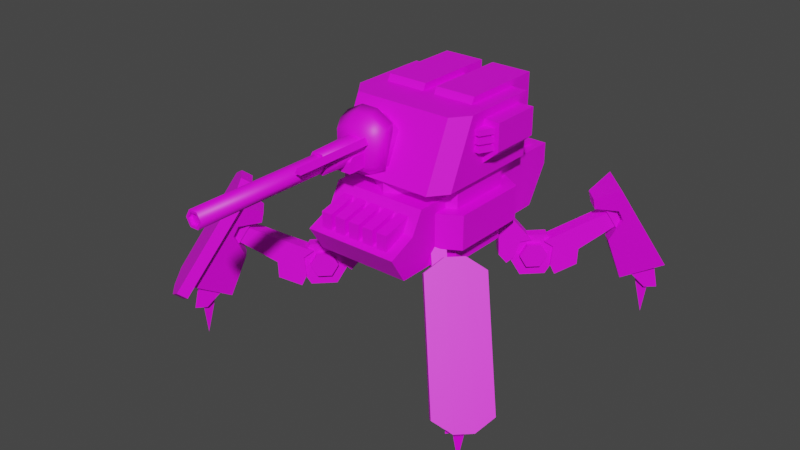 # Source: adv_crawler_sniper.blend  (saved by Blender 2.80.75; exported with 4.5.12 LTS)
import bpy
from mathutils import Matrix  # noqa: F401  (used for matrix-valued properties, if any)

bpy.ops.wm.read_factory_settings(use_empty=True)
scene = bpy.context.scene
scene.name = 'Scene'

# ---- collections
col_collection = bpy.data.collections.new('Collection'); scene.collection.children.link(col_collection)

# ---- images (referenced by path relative to the original .blend; pixels are not part of the script)
import os
ASSET_DIR = os.environ.get("B2B_ASSET_DIR", "")  # directory of the original .blend (textures are referenced by path, not embedded)
HERE = os.path.dirname(os.path.abspath(__file__))  # packed textures are extracted next to this script under _unpacked/

def load_image(name, relpath, width, height, colorspace="sRGB"):
    """Load a texture the original file referenced (path relative to the .blend, or extracted next to this script)."""
    p = next((c for c in (os.path.join(HERE, relpath), os.path.join(ASSET_DIR, relpath)) if relpath and os.path.exists(c)), "")
    if p:
        img = bpy.data.images.load(p, check_existing=True)
        img.name = name
    else:  # same state as the original file: an image datablock whose file is absent (Cycles renders it pink)
        img = bpy.data.images.new(name, width, height)
        img.source = "FILE"
        img.filepath = "//" + (relpath or name)
    img.colorspace_settings.name = colorspace
    return img
img_adv_crawler_sniper_template_png = load_image('adv_crawler_sniper_template.png', 'adv_crawler_sniper_template.png', 1024, 1024, 'sRGB')

# ---- materials (node trees are filled in below, after node groups)
mat_material = bpy.data.materials.new('Material')
mat_material.use_transparent_shadow = False

# ---- material node trees
mat_material.use_nodes = True; mat_material.node_tree.nodes.clear()
_N = mat_material.node_tree.nodes; _L = mat_material.node_tree.links
n0 = _N.new('ShaderNodeOutputMaterial'); n0.name = 'Material Output'; n0.location = (300, 300)
n1 = _N.new('ShaderNodeBsdfPrincipled'); n1.name = 'Principled BSDF'; n1.location = (10, 300)
n1.distribution = 'GGX'
n1.subsurface_method = 'BURLEY'
n1.inputs[3].default_value = 1.45
n1.inputs[27].default_value = (0.0, 0.0, 0.0, 1.0)
n1.inputs[28].default_value = 1.0
n2 = _N.new('ShaderNodeTexImage'); n2.name = 'Image Texture'; n2.location = (-280, 220)
n2.image = img_adv_crawler_sniper_template_png
n3 = _N.new('ShaderNodeTexImage'); n3.name = 'Image Texture.001'; n3.location = (-280, 280)
n3.image = img_adv_crawler_sniper_template_png
_L.new(n1.outputs[0], n0.inputs[0])
_L.new(n3.outputs[0], n1.inputs[0])
n0.is_active_output = True

# ---- world
world_world = bpy.data.worlds.new('World'); scene.world = world_world
world_world.use_nodes = True; world_world.node_tree.nodes.clear()
_N = world_world.node_tree.nodes; _L = world_world.node_tree.links
n0 = _N.new('ShaderNodeOutputWorld'); n0.name = 'World Output'; n0.location = (300, 300)
n1 = _N.new('ShaderNodeBackground'); n1.name = 'Background'; n1.location = (10, 300)
n1.inputs[0].default_value = (0.05088, 0.05088, 0.05088, 1.0)
_L.new(n1.outputs[0], n0.inputs[0])
n0.is_active_output = True
world_world.color = (0.05088, 0.05088, 0.05088)
world_world.use_sun_shadow = False
world_world.sun_shadow_jitter_overblur = 0.0

# ---- meshes
me_plane_011 = bpy.data.meshes.new('Plane.011')
me_plane_011.from_pydata([(11.05, -9.149, 3.022), (8.833, -6.934, 8.168), (7.316, -6.446, 7.304), (8.539, -8.342, 1.595), (7.989, -7.44, 4.371), (8.854, -7.454, 5.99), (8.646, -7.205, 6.65), (7.334, -6.619, 6.602), (9.149, -11.05, 3.022), (6.934, -8.833, 8.168), (6.446, -7.316, 7.304), (8.342, -8.539, 1.595), (7.44, -7.989, 4.371), (7.454, -8.854, 5.99), (7.205, -8.646, 6.65), (6.619, -7.334, 6.602), (6.405, -8.675, 8.525), (9.06, -11.33, 2.355), (6.827, -9.097, 8.888), (9.482, -11.75, 2.719), (8.675, -6.404, 8.525), (11.33, -9.06, 2.355), (9.097, -6.827, 8.888), (11.75, -9.482, 2.719), (6.872, -7.645, 6.953), (7.796, -8.569, 4.806), (7.424, -8.198, 7.429), (8.348, -9.122, 5.281), (7.645, -6.872, 6.953), (8.569, -7.796, 4.806), (8.198, -7.424, 7.429), (9.122, -8.348, 5.281), (8.569, -8.965, 2.979), (9.172, -10.24, 3.232), (9.447, -10.52, 1.193), (8.714, -9.111, 1.9), (9.134, -9.856, 1.062), (8.965, -8.569, 2.979), (10.24, -9.172, 3.232), (10.52, -9.447, 1.193), (9.111, -8.714, 1.9), (9.856, -9.134, 1.062), (9.087, -9.087, 1.923), (9.562, -9.562, -0.9782), (10.06, -9.349, 1.949), (9.349, -10.06, 1.949), (8.068, -7.312, 9.52), (7.312, -8.068, 9.52), (10.51, -11.27, 2.087), (11.27, -10.51, 2.087), (6.889, -7.646, 9.157), (7.646, -6.889, 9.157), (10.85, -10.09, 1.724), (10.09, -10.85, 1.724), (5.37, -5.803, 3.594), (4.822, -5.255, 2.252), (3.726, -4.16, 2.252), (3.179, -3.612, 3.594), (3.726, -4.16, 4.936), (4.822, -5.255, 4.936), (4.604, -5.508, 3.651), (4.309, -5.213, 2.928), (3.718, -4.622, 2.928), (3.423, -4.327, 3.651), (3.718, -4.622, 4.375), (4.309, -5.213, 4.375), (5.803, -5.37, 3.594), (5.255, -4.822, 2.252), (4.16, -3.726, 2.252), (3.612, -3.179, 3.594), (4.16, -3.726, 4.936), (5.255, -4.822, 4.936), (5.508, -4.604, 3.651), (5.213, -4.309, 2.928), (4.622, -3.718, 2.928), (4.327, -3.423, 3.651), (4.622, -3.718, 4.375), (5.213, -4.309, 4.375), (4.984, -5.642, 4.147), (6.067, -6.725, 2.888), (7.911, -8.568, 5.666), (5.115, -5.773, 2.26), (6.091, -6.749, 3.913), (4.906, -5.564, 2.892), (5.642, -4.984, 4.147), (6.725, -6.067, 2.888), (8.568, -7.911, 5.666), (5.773, -5.115, 2.26), (6.749, -6.091, 3.913), (5.564, -4.906, 2.892), (3.563, -4.193, 4.552), (3.005, -3.635, 3.166), (1.875, -2.505, 6.602), (2.659, -3.289, 3.749), (2.62, -3.25, 5.019), (3.295, -3.925, 3.51), (4.193, -3.563, 4.552), (3.635, -3.005, 3.166), (2.505, -1.875, 6.602), (3.289, -2.659, 3.749), (3.25, -2.62, 5.019), (3.925, -3.295, 3.51), (4.582, -5.24, 4.544), (4.046, -4.676, 4.672), (3.128, -2.498, 7.281), (2.498, -3.128, 7.281), (8.278, -7.62, 6.548), (7.62, -8.278, 6.548), (5.24, -4.582, 4.544), (4.676, -4.046, 4.672), (9.149, 11.05, 3.022), (6.934, 8.833, 8.168), (6.446, 7.316, 7.304), (8.342, 8.539, 1.595), (7.44, 7.989, 4.371), (7.454, 8.854, 5.99), (7.205, 8.646, 6.65), (6.619, 7.334, 6.602), (11.05, 9.149, 3.022), (8.833, 6.934, 8.168), (7.316, 6.446, 7.304), (8.539, 8.342, 1.595), (7.989, 7.44, 4.371), (8.854, 7.454, 5.99), (8.646, 7.205, 6.65), (7.334, 6.619, 6.602), (7.645, 6.872, 6.953), (8.569, 7.796, 4.806), (8.198, 7.424, 7.429), (9.122, 8.348, 5.281), (6.872, 7.645, 6.953), (7.796, 8.569, 4.806), (7.424, 8.198, 7.429), (8.348, 9.122, 5.281), (8.965, 8.569, 2.979), (10.24, 9.172, 3.232), (10.52, 9.447, 1.193), (9.111, 8.714, 1.9), (9.856, 9.134, 1.062), (8.569, 8.965, 2.979), (9.172, 10.24, 3.232), (9.447, 10.52, 1.193), (8.714, 9.111, 1.9), (9.134, 9.856, 1.062), (9.087, 9.087, 1.923), (9.562, 9.562, -0.9782), (9.349, 10.06, 1.949), (10.06, 9.349, 1.949), (5.803, 5.37, 3.594), (5.255, 4.822, 2.252), (4.16, 3.726, 2.252), (3.612, 3.179, 3.594), (4.16, 3.726, 4.936), (5.255, 4.822, 4.936), (5.508, 4.604, 3.651), (5.213, 4.309, 2.928), (4.622, 3.718, 2.928), (4.327, 3.423, 3.651), (4.622, 3.718, 4.375), (5.213, 4.309, 4.375), (5.37, 5.803, 3.594), (4.822, 5.255, 2.252), (3.726, 4.16, 2.252), (3.179, 3.612, 3.594), (3.726, 4.16, 4.936), (4.822, 5.255, 4.936), (4.604, 5.508, 3.651), (4.309, 5.213, 2.928), (3.718, 4.622, 2.928), (3.423, 4.327, 3.651), (3.718, 4.622, 4.375), (4.309, 5.213, 4.375), (5.642, 4.984, 4.147), (6.725, 6.067, 2.888), (8.568, 7.911, 5.666), (5.773, 5.115, 2.26), (6.749, 6.091, 3.913), (5.564, 4.906, 2.892), (4.984, 5.642, 4.147), (6.067, 6.725, 2.888), (7.911, 8.568, 5.666), (5.115, 5.773, 2.26), (6.091, 6.749, 3.913), (4.906, 5.564, 2.892), (4.193, 3.563, 4.552), (3.635, 3.005, 3.166), (2.505, 1.875, 6.602), (3.289, 2.659, 3.749), (3.25, 2.62, 5.019), (3.925, 3.295, 3.51), (3.563, 4.193, 4.552), (3.005, 3.635, 3.166), (1.875, 2.505, 6.602), (2.659, 3.289, 3.749), (2.62, 3.25, 5.019), (3.295, 3.925, 3.51), (5.24, 4.582, 4.544), (4.676, 4.046, 4.672), (2.498, 3.128, 7.281), (3.128, 2.498, 7.281), (7.62, 8.278, 6.548), (8.278, 7.62, 6.548), (4.582, 5.24, 4.544), (4.046, 4.676, 4.672), (-11.05, -9.149, 3.022), (-8.833, -6.934, 8.168), (-7.316, -6.446, 7.304), (-8.539, -8.342, 1.595), (-7.989, -7.44, 4.371), (-8.854, -7.454, 5.99), (-8.646, -7.205, 6.65), (-7.334, -6.619, 6.602), (-9.149, -11.05, 3.022), (-6.934, -8.833, 8.168), (-6.446, -7.316, 7.304), (-8.342, -8.539, 1.595), (-7.44, -7.989, 4.371), (-7.454, -8.854, 5.99), (-7.205, -8.646, 6.65), (-6.619, -7.334, 6.602), (-6.405, -8.675, 8.525), (-9.06, -11.33, 2.355), (-6.827, -9.097, 8.888), (-9.482, -11.75, 2.719), (-8.675, -6.404, 8.525), (-11.33, -9.06, 2.355), (-9.097, -6.827, 8.888), (-11.75, -9.482, 2.719), (-6.872, -7.645, 6.953), (-7.796, -8.569, 4.806), (-7.424, -8.198, 7.429), (-8.348, -9.122, 5.281), (-7.645, -6.872, 6.953), (-8.569, -7.796, 4.806), (-8.198, -7.424, 7.429), (-9.122, -8.348, 5.281), (-8.569, -8.965, 2.979), (-9.172, -10.24, 3.232), (-9.447, -10.52, 1.193), (-8.714, -9.111, 1.9), (-9.134, -9.856, 1.062), (-8.965, -8.569, 2.979), (-10.24, -9.172, 3.232), (-10.52, -9.447, 1.193), (-9.111, -8.714, 1.9), (-9.856, -9.134, 1.062), (-9.087, -9.087, 1.923), (-9.562, -9.562, -0.9782), (-10.06, -9.349, 1.949), (-9.349, -10.06, 1.949), (-8.068, -7.312, 9.52), (-7.312, -8.068, 9.52), (-10.51, -11.27, 2.087), (-11.27, -10.51, 2.087), (-6.889, -7.646, 9.157), (-7.646, -6.889, 9.157), (-10.85, -10.09, 1.724), (-10.09, -10.85, 1.724), (-5.37, -5.803, 3.594), (-4.822, -5.255, 2.252), (-3.726, -4.16, 2.252), (-3.179, -3.612, 3.594), (-3.726, -4.16, 4.936), (-4.822, -5.255, 4.936), (-4.604, -5.508, 3.651), (-4.309, -5.213, 2.928), (-3.718, -4.622, 2.928), (-3.423, -4.327, 3.651), (-3.718, -4.622, 4.375), (-4.309, -5.213, 4.375), (-5.803, -5.37, 3.594), (-5.255, -4.822, 2.252), (-4.16, -3.726, 2.252), (-3.612, -3.179, 3.594), (-4.16, -3.726, 4.936), (-5.255, -4.822, 4.936), (-5.508, -4.604, 3.651), (-5.213, -4.309, 2.928), (-4.622, -3.718, 2.928), (-4.327, -3.423, 3.651), (-4.622, -3.718, 4.375), (-5.213, -4.309, 4.375), (-4.984, -5.642, 4.147), (-6.067, -6.725, 2.888), (-7.911, -8.568, 5.666), (-5.115, -5.773, 2.26), (-6.091, -6.749, 3.913), (-4.906, -5.564, 2.892), (-5.642, -4.984, 4.147), (-6.725, -6.067, 2.888), (-8.568, -7.911, 5.666), (-5.773, -5.115, 2.26), (-6.749, -6.091, 3.913), (-5.564, -4.906, 2.892), (-3.563, -4.193, 4.552), (-3.005, -3.635, 3.166), (-1.875, -2.505, 6.602), (-2.659, -3.289, 3.749), (-2.62, -3.25, 5.019), (-3.295, -3.925, 3.51), (-4.193, -3.563, 4.552), (-3.635, -3.005, 3.166), (-2.505, -1.875, 6.602), (-3.289, -2.659, 3.749), (-3.25, -2.62, 5.019), (-3.925, -3.295, 3.51), (-4.582, -5.24, 4.544), (-4.046, -4.676, 4.672), (-3.128, -2.498, 7.281), (-2.498, -3.128, 7.281), (-8.278, -7.62, 6.548), (-7.62, -8.278, 6.548), (-5.24, -4.582, 4.544), (-4.676, -4.046, 4.672), (-9.149, 11.05, 3.022), (-6.934, 8.833, 8.168), (-6.446, 7.316, 7.304), (-8.342, 8.539, 1.595), (-7.44, 7.989, 4.371), (-7.454, 8.854, 5.99), (-7.205, 8.646, 6.65), (-6.619, 7.334, 6.602), (-11.05, 9.149, 3.022), (-8.833, 6.934, 8.168), (-7.316, 6.446, 7.304), (-8.539, 8.342, 1.595), (-7.989, 7.44, 4.371), (-8.854, 7.454, 5.99), (-8.646, 7.205, 6.65), (-7.334, 6.619, 6.602), (-7.645, 6.872, 6.953), (-8.569, 7.796, 4.806), (-8.198, 7.424, 7.429), (-9.122, 8.348, 5.281), (-6.872, 7.645, 6.953), (-7.796, 8.569, 4.806), (-7.424, 8.198, 7.429), (-8.348, 9.122, 5.281), (-8.965, 8.569, 2.979), (-10.24, 9.172, 3.232), (-10.52, 9.447, 1.193), (-9.111, 8.714, 1.9), (-9.856, 9.134, 1.062), (-8.569, 8.965, 2.979), (-9.172, 10.24, 3.232), (-9.447, 10.52, 1.193), (-8.714, 9.111, 1.9), (-9.134, 9.856, 1.062), (-9.087, 9.087, 1.923), (-9.562, 9.562, -0.9782), (-9.349, 10.06, 1.949), (-10.06, 9.349, 1.949), (-5.803, 5.37, 3.594), (-5.255, 4.822, 2.252), (-4.16, 3.726, 2.252), (-3.612, 3.179, 3.594), (-4.16, 3.726, 4.936), (-5.255, 4.822, 4.936), (-5.508, 4.604, 3.651), (-5.213, 4.309, 2.928), (-4.622, 3.718, 2.928), (-4.327, 3.423, 3.651), (-4.622, 3.718, 4.375), (-5.213, 4.309, 4.375), (-5.37, 5.803, 3.594), (-4.822, 5.255, 2.252), (-3.726, 4.16, 2.252), (-3.179, 3.612, 3.594), (-3.726, 4.16, 4.936), (-4.822, 5.255, 4.936), (-4.604, 5.508, 3.651), (-4.309, 5.213, 2.928), (-3.718, 4.622, 2.928), (-3.423, 4.327, 3.651), (-3.718, 4.622, 4.375), (-4.309, 5.213, 4.375), (-5.642, 4.984, 4.147), (-6.725, 6.067, 2.888), (-8.568, 7.911, 5.666), (-5.773, 5.115, 2.26), (-6.749, 6.091, 3.913), (-5.564, 4.906, 2.892), (-4.984, 5.642, 4.147), (-6.067, 6.725, 2.888), (-7.911, 8.568, 5.666), (-5.115, 5.773, 2.26), (-6.091, 6.749, 3.913), (-4.906, 5.564, 2.892), (-4.193, 3.563, 4.552), (-3.635, 3.005, 3.166), (-2.505, 1.875, 6.602), (-3.289, 2.659, 3.749), (-3.25, 2.62, 5.019), (-3.925, 3.295, 3.51), (-3.563, 4.193, 4.552), (-3.005, 3.635, 3.166), (-1.875, 2.505, 6.602), (-2.659, 3.289, 3.749), (-2.62, 3.25, 5.019), (-3.295, 3.925, 3.51), (-5.24, 4.582, 4.544), (-4.676, 4.046, 4.672), (-2.498, 3.128, 7.281), (-3.128, 2.498, 7.281), (-7.62, 8.278, 6.548), (-8.278, 7.62, 6.548), (-4.582, 5.24, 4.544), (-4.046, 4.676, 4.672), (-0.1087, -5.065, 11.24), (0.3018, -4.331, 13.18), (0.3018, -4.331, 10.92), (-0.5663, -6.015, 11.97), (-1.719, -16.28, 12.05), (-0.5663, -4.566, 11.97), (-0.5663, -4.566, 11.06), (-0.5663, -6.251, 11.74), (-0.5663, -6.251, 11.06), (-2.552, -5.065, 12.86), (-2.552, -5.065, 11.24), (-2.963, -4.331, 10.92), (-2.094, -6.015, 11.97), (-1.525, -16.28, 12.39), (-2.094, -4.566, 11.97), (-2.094, -4.566, 11.06), (-2.094, -6.251, 11.74), (-2.094, -6.251, 11.06), (-1.874, -4.331, 13.78), (-0.7863, -4.331, 13.78), (-1.876, -7.587, 12.05), (-1.719, -16.48, 12.05), (-1.603, -7.587, 12.52), (-1.525, -16.48, 12.39), (-1.058, -7.587, 12.52), (-1.136, -16.48, 12.39), (-0.7851, -7.587, 12.05), (-0.942, -16.48, 12.05), (-1.058, -7.587, 11.58), (-1.136, -16.48, 11.71), (-1.603, -7.587, 11.58), (-1.525, -16.48, 11.71), (-0.7863, -4.331, 10.32), (-1.874, -4.331, 10.32), (-0.9231, -5.065, 10.8), (-1.738, -5.065, 10.8), (-0.9231, -5.065, 13.29), (-2.131, -4.661, 12.05), (-2.024, -7.924, 12.05), (-1.731, -4.661, 12.74), (-1.677, -7.924, 12.65), (-0.9298, -4.661, 12.74), (-0.9837, -7.924, 12.65), (-0.5293, -4.661, 12.05), (-0.637, -7.924, 12.05), (-0.9298, -4.661, 11.36), (-0.9837, -7.924, 11.45), (-1.731, -4.661, 11.36), (-1.677, -7.924, 11.45), (-0.473, -4.269, 12.86), (-0.473, -10.28, 12.86), (-0.2642, -4.269, 12.5), (-0.2642, -10.28, 12.5), (-0.6818, -4.269, 12.5), (-0.6818, -10.28, 12.5), (-0.1087, -5.065, 12.86), (-2.963, -4.331, 13.18), (-1.738, -5.065, 13.29), (-1.874, -3.702, 14.08), (-2.963, -3.702, 13.48), (-0.7863, -3.702, 14.08), (0.3018, -3.702, 13.48), (-0.7863, -3.702, 13.29), (-1.874, -3.702, 13.29), (0.3018, -3.702, 12.97), (-2.963, -3.702, 12.97), (-1.603, -16.48, 12.52), (-1.876, -16.48, 12.05), (-1.058, -16.48, 12.52), (-0.7851, -16.48, 12.05), (-1.058, -16.48, 11.58), (-1.603, -16.48, 11.58), (-1.136, -16.28, 12.39), (-0.942, -16.28, 12.05), (-1.136, -16.28, 11.71), (-1.525, -16.28, 11.71), (-4.018, -3.268, 10.17), (-4.018, -1.459, 14.16), (4.018, -3.268, 10.17), (4.018, -1.459, 14.16), (-4.018, 3.647, 14.16), (4.018, 3.647, 14.16), (4.018, 3.647, 10.17), (-3.178, -4.364, 10.17), (3.178, -4.364, 10.17), (3.178, -2.555, 14.16), (-3.178, -2.555, 14.16), (-4.018, 3.647, 10.17), (0.2562, -3.518, 13.09), (0.2562, -4.371, 11.2), (0.2562, -2.46, 12.61), (0.2562, -3.313, 10.73), (0.02456, -4.15, 12.97), (0.02456, -4.702, 11.76), (-2.917, -3.518, 13.09), (-2.917, -4.371, 11.2), (-2.917, -2.46, 12.61), (-2.917, -3.313, 10.73), (-2.685, -4.15, 12.97), (-2.685, -4.702, 11.76), (-0.8015, -3.562, 10.18), (-1.859, -3.562, 10.18), (-0.8015, -2.211, 13.15), (-1.859, -2.211, 13.15), (-0.8015, -4.62, 10.66), (-1.859, -4.62, 10.66), (-0.8787, -4.863, 11.4), (-1.782, -4.863, 11.4), (-0.8787, -3.989, 13.33), (-1.782, -3.989, 13.33), (-0.8015, -3.268, 13.63), (-1.859, -3.268, 13.63), (-0.3903, 0.001005, 14.57), (-3.008, 0.001005, 14.57), (-0.3903, 5.371, 14.57), (-3.008, 5.371, 14.57), (-0.3903, -0.7493, 13.06), (-3.008, -0.7493, 13.06), (-0.3903, 5.371, 11.88), (-3.008, 5.371, 11.88), (-0.3903, 0.654, 10.59), (-3.008, 0.654, 10.59), (-0.3903, 4.458, 10.59), (-3.008, 4.458, 10.59), (0.3903, 0.001005, 14.57), (3.008, 0.001005, 14.57), (0.3903, 5.371, 14.57), (3.008, 5.371, 14.57), (0.3903, -0.7493, 13.06), (3.008, -0.7493, 13.06), (0.3903, 5.371, 11.88), (3.008, 5.371, 11.88), (0.3903, 0.654, 10.59), (3.008, 0.654, 10.59), (0.3903, 4.458, 10.59), (3.008, 4.458, 10.59), (-0.3541, -6.674, 7.317), (-0.3541, -6.674, 8.446), (-0.3541, -4.517, 7.317), (-0.3541, -4.517, 8.994), (0.3541, -6.674, 7.317), (0.3541, -6.674, 8.446), (0.3541, -4.517, 7.317), (0.3541, -4.517, 8.994), (0.6459, -6.674, 7.317), (0.6459, -6.674, 8.446), (0.6459, -4.517, 7.317), (0.6459, -4.517, 8.994), (1.354, -6.674, 7.317), (1.354, -6.674, 8.446), (1.354, -4.517, 7.317), (1.354, -4.517, 8.994), (1.646, -6.674, 7.317), (1.646, -6.674, 8.446), (1.646, -4.517, 7.317), (1.646, -4.517, 8.994), (2.354, -6.674, 7.317), (2.354, -6.674, 8.446), (2.354, -4.517, 7.317), (2.354, -4.517, 8.994), (-2.354, -6.674, 7.317), (-2.354, -6.674, 8.446), (-2.354, -4.517, 7.317), (-2.354, -4.517, 8.994), (-1.646, -6.674, 7.317), (-1.646, -6.674, 8.446), (-1.646, -4.517, 7.317), (-1.646, -4.517, 8.994), (-1.354, -6.674, 7.317), (-1.354, -6.674, 8.446), (-1.354, -4.517, 7.317), (-1.354, -4.517, 8.994), (-0.6459, -6.674, 7.317), (-0.6459, -6.674, 8.446), (-0.6459, -4.517, 7.317), (-0.6459, -4.517, 8.994), (0.3238, 2.284, 9.682), (2.409, 2.284, 9.682), (0.3238, 6.801, 9.682), (2.409, 6.801, 9.682), (0.3238, 2.284, 9.228), (2.409, 2.284, 9.228), (0.3238, 6.801, 9.228), (2.409, 6.801, 9.228), (-0.3238, 2.284, 9.682), (-2.409, 2.284, 9.682), (-0.3238, 6.801, 9.682), (-2.409, 6.801, 9.682), (-0.3238, 2.284, 9.228), (-2.409, 2.284, 9.228), (-0.3238, 6.801, 9.228), (-2.409, 6.801, 9.228), (-4.253e-09, 4.153, 5.253), (-4.253e-09, 4.153, 10.04), (3.603, 2.073, 5.253), (3.603, 2.073, 10.04), (3.603, -2.087, 5.253), (3.603, -2.087, 10.04), (-3.68e-07, -4.168, 5.253), (-3.68e-07, -4.168, 10.04), (-3.603, -2.087, 5.253), (-3.603, -2.087, 10.04), (-3.603, 2.073, 5.253), (-3.603, 2.073, 10.04), (-3.026, -4.553, 9.416), (-3.026, 6.138, 5.712), (-3.026, 7.563, 9.416), (3.026, -4.553, 9.416), (3.026, 6.138, 5.712), (3.026, 7.563, 9.416), (-3.026, -5.288, 8.055), (-3.026, 7.563, 8.055), (3.026, 7.563, 8.055), (3.026, -5.288, 8.055), (3.026, -7.041, 7.294), (3.026, -6.022, 5.666), (-3.026, -6.022, 5.666), (-3.026, -7.041, 7.294), (-0.5558, 7.379, 7.962), (0.5558, 7.379, 7.962), (-0.5558, 7.379, 5.936), (0.5558, 7.379, 5.936), (-0.5558, 6.182, 7.962), (0.5558, 6.182, 7.962), (-0.5558, 6.182, 5.936), (0.5558, 6.182, 5.936), (0.9442, 7.379, 7.962), (2.056, 7.379, 7.962), (0.9442, 7.379, 5.936), (2.056, 7.379, 5.936), (0.9442, 6.182, 7.962), (2.056, 6.182, 7.962), (0.9442, 6.182, 5.936), (2.056, 6.182, 5.936), (-2.056, 7.379, 7.962), (-0.9442, 7.379, 7.962), (-2.056, 7.379, 5.936), (-0.9442, 7.379, 5.936), (-2.056, 6.182, 7.962), (-0.9442, 6.182, 7.962), (-2.056, 6.182, 5.936), (-0.9442, 6.182, 5.936), (-4.506e-09, 5.062, 6.566), (-4.506e-09, 5.062, 8.73), (4.39, 2.528, 6.566), (4.39, 2.528, 8.73), (4.39, -2.542, 6.566), (4.39, -2.542, 8.73), (-4.477e-07, -5.077, 6.566), (-4.477e-07, -5.077, 8.73), (-4.39, -2.542, 6.566), (-4.39, -2.542, 8.73), (-4.39, 2.528, 6.566), (-4.39, 2.528, 8.73), (3.74, -0.4069, 11.94), (3.74, 2.859, 11.94), (5.012, 2.859, 11.94), (5.012, -0.4069, 11.94), (5.012, 2.859, 13.66), (3.853, 2.859, 10.9), (5.012, -0.4069, 13.66), (3.853, -0.4069, 10.9), (3.74, 2.859, 13.66), (3.74, 2.859, 10.9), (3.74, -0.4069, 13.66), (3.74, -0.4069, 10.9), (3.926, -1.233, 12.96), (4.312, -1.233, 12.96), (4.312, -1.233, 13.3), (3.926, -1.233, 13.3), (4.777, -0.3114, 12.96), (3.926, -0.357, 12.96), (4.777, -0.3114, 13.3), (3.926, -0.357, 13.3), (3.926, -1.233, 12.46), (4.312, -1.233, 12.46), (4.312, -1.233, 12.8), (3.926, -1.233, 12.8), (4.777, -0.3114, 12.46), (3.926, -0.357, 12.46), (4.777, -0.3114, 12.8), (3.926, -0.357, 12.8), (3.926, -1.233, 11.97), (4.312, -1.233, 11.97), (4.312, -1.233, 12.31), (3.926, -1.233, 12.31), (4.777, -0.3114, 11.97), (3.926, -0.357, 11.97), (4.777, -0.3114, 12.31), (3.926, -0.357, 12.31)], [], [(5, 6, 1), (8, 9, 13), (1, 10, 9), (7, 10, 2), (7, 14, 15), (5, 14, 6), (5, 12, 13), (3, 12, 4), (0, 11, 3), (16, 19, 18), (46, 23, 22), (23, 20, 22), (53, 16, 50), (22, 51, 46), (19, 53, 48), (25, 26, 24), (31, 28, 30), (28, 25, 24), (35, 34, 33), (39, 41, 40), (33, 39, 38), (34, 41, 39), (36, 40, 41), (32, 40, 35), (43, 42, 44), (43, 44, 45), (43, 45, 42), (23, 52, 21), (48, 52, 49), (47, 16, 18), (46, 50, 47), (21, 51, 20), (52, 50, 51), (19, 47, 18), (47, 49, 46), (58, 59, 55), (62, 61, 65), (69, 68, 67), (76, 77, 73), (59, 70, 71), (59, 66, 54), (55, 66, 67), (55, 68, 56), (56, 69, 57), (57, 70, 58), (65, 76, 64), (60, 77, 65), (60, 73, 72), (61, 74, 73), (63, 74, 62), (63, 76, 75), (82, 86, 80), (79, 88, 82), (87, 79, 81), (83, 87, 81), (83, 84, 89), (78, 108, 84), (100, 92, 94), (99, 94, 93), (97, 93, 91), (101, 91, 95), (96, 95, 90), (89, 84, 88), (109, 90, 103), (82, 83, 79), (106, 102, 107), (115, 116, 111), (118, 119, 123), (111, 120, 119), (117, 120, 112), (116, 125, 117), (116, 123, 124), (115, 122, 123), (113, 122, 114), (110, 121, 113), (127, 128, 126), (133, 130, 132), (130, 127, 126), (137, 136, 135), (141, 143, 142), (135, 141, 140), (136, 143, 141), (138, 142, 143), (134, 142, 137), (145, 144, 146), (145, 146, 147), (145, 147, 144), (149, 151, 153), (156, 155, 159), (165, 163, 161), (169, 170, 171), (153, 164, 165), (153, 160, 148), (148, 161, 149), (149, 162, 150), (151, 162, 163), (151, 164, 152), (159, 170, 158), (154, 171, 159), (154, 167, 166), (156, 167, 155), (157, 168, 156), (157, 170, 169), (176, 180, 174), (173, 182, 176), (181, 173, 175), (177, 181, 175), (177, 178, 183), (172, 202, 178), (199, 203, 197), (194, 186, 188), (193, 188, 187), (191, 187, 185), (195, 185, 189), (190, 189, 184), (183, 178, 182), (188, 199, 184), (203, 184, 197), (176, 177, 173), (200, 196, 201), (198, 194, 190), (110, 119, 118), (96, 104, 100), (94, 105, 90), (105, 109, 103), (0, 3, 4), (0, 4, 5), (7, 2, 6), (2, 1, 6), (0, 5, 1), (12, 11, 8), (9, 10, 14), (10, 15, 14), (13, 12, 8), (9, 14, 13), (1, 2, 10), (7, 15, 10), (7, 6, 14), (5, 13, 14), (5, 4, 12), (3, 11, 12), (0, 8, 11), (16, 17, 19), (46, 49, 23), (23, 21, 20), (53, 17, 16), (22, 20, 51), (19, 17, 53), (25, 27, 26), (31, 29, 28), (28, 29, 25), (33, 32, 35), (35, 36, 34), (40, 37, 38), (38, 39, 40), (33, 34, 39), (34, 36, 41), (36, 35, 40), (32, 37, 40), (23, 49, 52), (48, 53, 52), (47, 50, 16), (46, 51, 50), (21, 52, 51), (52, 53, 50), (19, 48, 47), (47, 48, 49), (59, 54, 55), (55, 56, 57), (57, 58, 55), (61, 60, 65), (65, 64, 63), (63, 62, 65), (67, 66, 69), (66, 71, 69), (71, 70, 69), (77, 72, 73), (73, 74, 75), (75, 76, 73), (59, 58, 70), (59, 71, 66), (55, 54, 66), (55, 67, 68), (56, 68, 69), (57, 69, 70), (65, 77, 76), (60, 72, 77), (60, 61, 73), (61, 62, 74), (63, 75, 74), (63, 64, 76), (82, 88, 86), (79, 85, 88), (87, 85, 79), (83, 89, 87), (83, 78, 84), (78, 102, 108), (100, 98, 92), (99, 100, 94), (97, 99, 93), (101, 97, 91), (96, 101, 95), (84, 108, 88), (108, 106, 88), (106, 86, 88), (88, 85, 89), (85, 87, 89), (109, 96, 90), (80, 107, 82), (107, 102, 82), (82, 102, 78), (78, 83, 82), (83, 81, 79), (106, 108, 102), (110, 113, 114), (110, 114, 115), (117, 112, 116), (112, 111, 116), (110, 115, 111), (122, 121, 118), (119, 120, 124), (120, 125, 124), (123, 122, 118), (119, 124, 123), (111, 112, 120), (117, 125, 120), (116, 124, 125), (116, 115, 123), (115, 114, 122), (113, 121, 122), (110, 118, 121), (127, 129, 128), (133, 131, 130), (130, 131, 127), (135, 134, 137), (137, 138, 136), (142, 139, 140), (140, 141, 142), (135, 136, 141), (136, 138, 143), (138, 137, 142), (134, 139, 142), (153, 148, 149), (149, 150, 151), (151, 152, 153), (155, 154, 159), (159, 158, 157), (157, 156, 159), (161, 160, 165), (165, 164, 163), (163, 162, 161), (171, 166, 167), (167, 168, 171), (168, 169, 171), (153, 152, 164), (153, 165, 160), (148, 160, 161), (149, 161, 162), (151, 150, 162), (151, 163, 164), (159, 171, 170), (154, 166, 171), (154, 155, 167), (156, 168, 167), (157, 169, 168), (157, 158, 170), (176, 182, 180), (173, 179, 182), (181, 179, 173), (177, 183, 181), (177, 172, 178), (172, 196, 202), (199, 198, 203), (194, 192, 186), (193, 194, 188), (191, 193, 187), (195, 191, 185), (190, 195, 189), (178, 202, 182), (202, 200, 182), (200, 180, 182), (182, 179, 183), (179, 181, 183), (188, 186, 199), (199, 197, 184), (184, 189, 187), (189, 185, 187), (187, 188, 184), (203, 190, 184), (174, 201, 176), (201, 196, 176), (176, 196, 172), (172, 177, 176), (177, 175, 173), (200, 202, 196), (203, 198, 190), (198, 192, 194), (194, 193, 190), (193, 191, 195), (190, 193, 195), (110, 111, 119), (97, 101, 99), (101, 96, 99), (96, 109, 104), (104, 98, 100), (100, 99, 96), (94, 92, 105), (105, 103, 90), (90, 95, 93), (95, 91, 93), (93, 94, 90), (105, 104, 109), (209, 205, 210), (212, 217, 213), (205, 213, 214), (211, 206, 214), (211, 219, 218), (209, 210, 218), (209, 217, 216), (207, 208, 216), (204, 207, 215), (220, 222, 223), (250, 226, 227), (227, 226, 224), (257, 254, 220), (226, 250, 255), (223, 252, 257), (229, 228, 230), (235, 234, 232), (232, 228, 229), (239, 237, 238), (243, 244, 245), (237, 242, 243), (238, 243, 245), (240, 245, 244), (236, 239, 244), (247, 248, 246), (247, 249, 248), (247, 246, 249), (227, 225, 256), (252, 253, 256), (251, 222, 220), (250, 251, 254), (225, 224, 255), (256, 255, 254), (223, 222, 251), (251, 250, 253), (262, 259, 263), (266, 269, 265), (273, 271, 272), (280, 277, 281), (263, 275, 274), (263, 258, 270), (259, 271, 270), (259, 260, 272), (260, 261, 273), (261, 262, 274), (269, 268, 280), (264, 269, 281), (264, 276, 277), (265, 277, 278), (267, 266, 278), (267, 279, 280), (286, 284, 290), (283, 286, 292), (291, 285, 283), (287, 285, 291), (287, 293, 288), (282, 288, 312), (304, 298, 296), (303, 297, 298), (301, 295, 297), (305, 299, 295), (300, 294, 299), (293, 292, 288), (313, 307, 294), (286, 283, 287), (310, 311, 306), (319, 315, 320), (322, 327, 323), (315, 323, 324), (321, 316, 324), (320, 321, 329), (320, 328, 327), (319, 327, 326), (317, 318, 326), (314, 317, 325), (331, 330, 332), (337, 336, 334), (334, 330, 331), (341, 339, 340), (345, 346, 347), (339, 344, 345), (340, 345, 347), (342, 347, 346), (338, 341, 346), (349, 350, 348), (349, 351, 350), (349, 348, 351), (353, 357, 355), (360, 363, 359), (369, 365, 367), (373, 375, 374), (357, 369, 368), (357, 352, 364), (352, 353, 365), (353, 354, 366), (355, 367, 366), (355, 356, 368), (363, 362, 374), (358, 363, 375), (358, 370, 371), (360, 359, 371), (361, 360, 372), (361, 373, 374), (380, 378, 384), (377, 380, 386), (385, 379, 377), (381, 379, 385), (381, 387, 382), (376, 382, 406), (403, 401, 407), (398, 392, 390), (397, 391, 392), (395, 389, 391), (399, 393, 389), (394, 388, 393), (387, 386, 382), (392, 388, 403), (407, 401, 388), (380, 377, 381), (404, 405, 400), (402, 394, 398), (314, 322, 323), (300, 304, 308), (298, 294, 309), (309, 307, 313), (204, 208, 207), (204, 209, 208), (211, 210, 206), (206, 210, 205), (204, 205, 209), (216, 212, 215), (213, 218, 214), (214, 218, 219), (217, 212, 216), (213, 217, 218), (205, 214, 206), (211, 214, 219), (211, 218, 210), (209, 218, 217), (209, 216, 208), (207, 216, 215), (204, 215, 212), (220, 223, 221), (250, 227, 253), (227, 224, 225), (257, 220, 221), (226, 255, 224), (223, 257, 221), (229, 230, 231), (235, 232, 233), (232, 229, 233), (237, 239, 236), (239, 238, 240), (244, 242, 241), (242, 244, 243), (237, 243, 238), (238, 245, 240), (240, 244, 239), (236, 244, 241), (227, 256, 253), (252, 256, 257), (251, 220, 254), (250, 254, 255), (225, 255, 256), (256, 254, 257), (223, 251, 252), (251, 253, 252), (263, 259, 258), (259, 261, 260), (261, 259, 262), (265, 269, 264), (269, 267, 268), (267, 269, 266), (271, 273, 270), (270, 273, 275), (275, 273, 274), (281, 277, 276), (277, 279, 278), (279, 277, 280), (263, 274, 262), (263, 270, 275), (259, 270, 258), (259, 272, 271), (260, 273, 272), (261, 274, 273), (269, 280, 281), (264, 281, 276), (264, 277, 265), (265, 278, 266), (267, 278, 279), (267, 280, 268), (286, 290, 292), (283, 292, 289), (291, 283, 289), (287, 291, 293), (287, 288, 282), (282, 312, 306), (304, 296, 302), (303, 298, 304), (301, 297, 303), (305, 295, 301), (300, 299, 305), (288, 292, 312), (312, 292, 310), (310, 292, 290), (292, 293, 289), (289, 293, 291), (313, 294, 300), (284, 286, 311), (311, 286, 306), (286, 282, 306), (282, 286, 287), (287, 283, 285), (310, 306, 312), (314, 318, 317), (314, 319, 318), (321, 320, 316), (316, 320, 315), (314, 315, 319), (326, 322, 325), (323, 328, 324), (324, 328, 329), (327, 322, 326), (323, 327, 328), (315, 324, 316), (321, 324, 329), (320, 329, 328), (320, 327, 319), (319, 326, 318), (317, 326, 325), (314, 325, 322), (331, 332, 333), (337, 334, 335), (334, 331, 335), (339, 341, 338), (341, 340, 342), (346, 344, 343), (344, 346, 345), (339, 345, 340), (340, 347, 342), (342, 346, 341), (338, 346, 343), (357, 353, 352), (353, 355, 354), (355, 357, 356), (359, 363, 358), (363, 361, 362), (361, 363, 360), (365, 369, 364), (369, 367, 368), (367, 365, 366), (375, 371, 370), (371, 375, 372), (372, 375, 373), (357, 368, 356), (357, 364, 369), (352, 365, 364), (353, 366, 365), (355, 366, 354), (355, 368, 367), (363, 374, 375), (358, 375, 370), (358, 371, 359), (360, 371, 372), (361, 372, 373), (361, 374, 362), (380, 384, 386), (377, 386, 383), (385, 377, 383), (381, 385, 387), (381, 382, 376), (376, 406, 400), (403, 407, 402), (398, 390, 396), (397, 392, 398), (395, 391, 397), (399, 389, 395), (394, 393, 399), (382, 386, 406), (406, 386, 404), (404, 386, 384), (386, 387, 383), (383, 387, 385), (392, 403, 390), (403, 388, 401), (388, 391, 393), (393, 391, 389), (391, 388, 392), (407, 388, 394), (378, 380, 405), (405, 380, 400), (380, 376, 400), (376, 380, 381), (381, 377, 379), (404, 400, 406), (407, 394, 402), (402, 398, 396), (398, 394, 397), (397, 399, 395), (394, 399, 397), (314, 323, 315), (301, 303, 305), (305, 303, 300), (300, 308, 313), (308, 304, 302), (304, 300, 303), (298, 309, 296), (309, 294, 307), (294, 297, 299), (299, 297, 295), (297, 294, 298), (309, 313, 308), (408, 409, 463), (411, 414, 413), (416, 411, 415), (464, 418, 417), (420, 423, 425), (425, 424, 420), (433, 481, 435), (422, 411, 413), (411, 424, 415), (415, 425, 416), (481, 480, 412), (425, 414, 416), (427, 466, 426), (418, 441, 443), (426, 417, 465), (408, 440, 410), (475, 430, 428), (474, 432, 430), (464, 467, 473), (432, 477, 434), (426, 444, 427), (477, 436, 434), (437, 483, 439), (427, 463, 409), (478, 438, 436), (443, 440, 442), (479, 428, 438), (446, 447, 445), (448, 449, 447), (449, 452, 451), (452, 453, 451), (452, 450, 446), (454, 455, 453), (456, 445, 455), (458, 459, 457), (460, 461, 459), (460, 458, 462), (462, 457, 461), (463, 442, 408), (444, 443, 442), (465, 418, 443), (471, 467, 466), (471, 468, 470), (470, 469, 472), (426, 467, 464), (409, 472, 469), (427, 469, 468), (410, 472, 409), (419, 464, 473), (419, 471, 441), (441, 470, 440), (410, 470, 472), (429, 474, 475), (431, 476, 474), (435, 476, 433), (437, 477, 435), (439, 478, 437), (439, 475, 479), (429, 421, 431), (439, 412, 429), (435, 482, 437), (431, 480, 433), (484, 494, 491), (487, 490, 486), (492, 486, 490), (485, 495, 488), (494, 485, 488), (487, 493, 489), (494, 489, 493), (484, 491, 495), (492, 495, 491), (489, 495, 490), (486, 493, 487), (491, 493, 492), (497, 498, 496), (497, 500, 501), (504, 503, 502), (503, 506, 502), (513, 505, 509), (515, 503, 513), (517, 502, 506), (511, 502, 519), (496, 510, 518), (510, 519, 518), (496, 516, 500), (518, 517, 516), (497, 514, 512), (514, 513, 512), (499, 512, 508), (512, 509, 508), (515, 514, 517), (522, 521, 520), (526, 528, 530), (521, 527, 525), (522, 527, 523), (520, 526, 522), (521, 524, 520), (529, 530, 528), (527, 529, 525), (526, 531, 527), (533, 534, 532), (538, 540, 536), (533, 539, 535), (539, 534, 535), (538, 532, 534), (536, 533, 532), (542, 541, 540), (541, 539, 537), (543, 538, 539), (545, 546, 544), (550, 549, 548), (549, 544, 548), (547, 549, 551), (553, 554, 552), (558, 557, 556), (557, 552, 556), (555, 557, 559), (561, 562, 560), (566, 565, 564), (565, 560, 564), (563, 565, 567), (569, 570, 568), (574, 573, 572), (573, 568, 572), (571, 573, 575), (577, 578, 576), (582, 581, 580), (581, 576, 580), (579, 581, 583), (586, 585, 584), (584, 590, 586), (587, 589, 585), (586, 591, 587), (593, 594, 592), (598, 592, 594), (597, 595, 593), (599, 594, 595), (601, 602, 600), (603, 604, 602), (605, 606, 604), (607, 608, 606), (609, 607, 605), (609, 610, 608), (611, 600, 610), (606, 608, 610), (612, 619, 618), (620, 615, 621), (615, 618, 621), (616, 624, 613), (614, 615, 617), (616, 621, 623), (618, 613, 624), (622, 624, 623), (623, 621, 622), (618, 622, 621), (618, 624, 625), (620, 614, 617), (619, 616, 613), (626, 629, 627), (634, 640, 636), (626, 632, 628), (629, 631, 627), (634, 637, 635), (628, 633, 629), (637, 639, 635), (636, 641, 637), (642, 648, 644), (642, 645, 643), (645, 647, 643), (644, 649, 645), (651, 652, 650), (653, 654, 652), (655, 656, 654), (657, 658, 656), (659, 657, 655), (659, 660, 658), (661, 650, 660), (658, 660, 652), (669, 662, 673), (664, 669, 667), (663, 667, 671), (670, 668, 666), (667, 673, 671), (668, 662, 665), (666, 665, 664), (670, 664, 663), (674, 676, 675), (676, 681, 680), (675, 679, 674), (676, 678, 675), (682, 684, 683), (684, 689, 688), (683, 687, 682), (684, 686, 683), (690, 692, 691), (692, 697, 696), (691, 695, 690), (692, 694, 691), (408, 410, 409), (411, 416, 414), (464, 419, 418), (420, 422, 423), (433, 480, 481), (422, 420, 411), (411, 420, 424), (415, 424, 425), (480, 421, 412), (412, 483, 482), (482, 481, 412), (425, 423, 414), (427, 468, 466), (418, 419, 441), (426, 464, 417), (408, 442, 440), (475, 474, 430), (474, 476, 432), (432, 476, 477), (426, 465, 444), (477, 478, 436), (437, 482, 483), (427, 444, 463), (478, 479, 438), (443, 441, 440), (479, 475, 428), (446, 448, 447), (448, 450, 449), (449, 450, 452), (452, 454, 453), (450, 448, 446), (446, 456, 454), (454, 452, 446), (454, 456, 455), (456, 446, 445), (458, 460, 459), (460, 462, 461), (462, 458, 457), (463, 444, 442), (444, 465, 443), (465, 417, 418), (471, 473, 467), (471, 466, 468), (470, 468, 469), (426, 466, 467), (427, 409, 469), (419, 473, 471), (441, 471, 470), (410, 440, 470), (429, 431, 474), (431, 433, 476), (435, 477, 476), (437, 478, 477), (439, 479, 478), (439, 429, 475), (429, 412, 421), (439, 483, 412), (435, 481, 482), (431, 421, 480), (484, 485, 494), (487, 489, 490), (485, 484, 495), (494, 488, 489), (492, 490, 495), (489, 488, 495), (486, 492, 493), (491, 494, 493), (497, 499, 498), (497, 496, 500), (504, 505, 503), (503, 507, 506), (513, 503, 505), (515, 507, 503), (517, 519, 502), (511, 504, 502), (496, 498, 510), (510, 511, 519), (496, 518, 516), (518, 519, 517), (497, 501, 514), (514, 515, 513), (499, 497, 512), (512, 513, 509), (514, 501, 500), (500, 516, 514), (516, 517, 514), (517, 506, 507), (507, 515, 517), (522, 523, 521), (526, 524, 528), (521, 523, 527), (522, 526, 527), (520, 524, 526), (521, 525, 524), (529, 531, 530), (527, 531, 529), (526, 530, 531), (533, 535, 534), (538, 542, 540), (533, 537, 539), (539, 538, 534), (538, 536, 532), (536, 537, 533), (542, 543, 541), (541, 543, 539), (543, 542, 538), (545, 547, 546), (550, 551, 549), (549, 545, 544), (547, 545, 549), (553, 555, 554), (558, 559, 557), (557, 553, 552), (555, 553, 557), (561, 563, 562), (566, 567, 565), (565, 561, 560), (563, 561, 565), (569, 571, 570), (574, 575, 573), (573, 569, 568), (571, 569, 573), (577, 579, 578), (582, 583, 581), (581, 577, 576), (579, 577, 581), (586, 587, 585), (584, 588, 590), (587, 591, 589), (586, 590, 591), (593, 595, 594), (598, 596, 592), (597, 599, 595), (599, 598, 594), (601, 603, 602), (603, 605, 604), (605, 607, 606), (607, 609, 608), (605, 603, 601), (601, 611, 605), (611, 609, 605), (609, 611, 610), (611, 601, 600), (610, 600, 606), (600, 602, 606), (602, 604, 606), (612, 614, 619), (620, 617, 615), (615, 612, 618), (616, 623, 624), (614, 612, 615), (616, 620, 621), (618, 619, 613), (622, 625, 624), (618, 625, 622), (620, 619, 614), (619, 620, 616), (626, 628, 629), (634, 638, 640), (626, 630, 632), (629, 633, 631), (634, 636, 637), (628, 632, 633), (637, 641, 639), (636, 640, 641), (642, 646, 648), (642, 644, 645), (645, 649, 647), (644, 648, 649), (651, 653, 652), (653, 655, 654), (655, 657, 656), (657, 659, 658), (655, 653, 659), (653, 651, 659), (651, 661, 659), (659, 661, 660), (661, 651, 650), (660, 650, 652), (652, 654, 656), (656, 658, 652), (669, 665, 662), (664, 665, 669), (663, 664, 667), (670, 672, 668), (667, 669, 673), (668, 672, 662), (666, 668, 665), (670, 666, 664), (674, 677, 676), (676, 677, 681), (675, 678, 679), (676, 680, 678), (682, 685, 684), (684, 685, 689), (683, 686, 687), (684, 688, 686), (690, 693, 692), (692, 693, 697), (691, 694, 695), (692, 696, 694)])
me_plane_011.polygons.foreach_set('use_smooth', [0, 0, 0, 0, 0, 0, 0, 0, 0, 0, 0, 0, 0, 0, 0, 0, 0, 0, 0, 0, 0, 0, 0, 0, 0, 0, 0, 0, 0, 0, 0, 0, 0, 0, 0, 0, 0, 0, 0, 0, 0, 0, 0, 0, 0, 0, 0, 0, 0, 0, 0, 0, 0, 0, 0, 0, 0, 0, 0, 0, 0, 0, 0, 0, 0, 0, 0, 0, 0, 0, 0, 0, 0, 0, 0, 0, 0, 0, 0, 0, 0, 0, 0, 0, 0, 0, 0, 0, 0, 0, 0, 0, 0, 0, 0, 0, 0, 0, 0, 0, 0, 0, 0, 0, 0, 0, 0, 0, 0, 0, 0, 0, 0, 0, 0, 0, 0, 0, 0, 0, 0, 0, 0, 0, 0, 0, 0, 0, 0, 0, 0, 0, 0, 0, 0, 0, 0, 0, 0, 0, 0, 0, 0, 0, 0, 0, 0, 0, 0, 0, 0, 0, 0, 0, 0, 0, 0, 0, 0, 0, 0, 0, 0, 0, 0, 0, 0, 0, 0, 0, 0, 0, 0, 0, 0, 0, 0, 0, 0, 0, 0, 0, 0, 0, 0, 0, 0, 0, 0, 0, 0, 0, 0, 0, 0, 0, 0, 0, 0, 0, 0, 0, 0, 0, 0, 0, 0, 0, 0, 0, 0, 0, 0, 0, 0, 0, 0, 0, 0, 0, 0, 0, 0, 0, 0, 0, 0, 0, 0, 0, 0, 0, 0, 0, 0, 0, 0, 0, 0, 0, 0, 0, 0, 0, 0, 0, 0, 0, 0, 0, 0, 0, 0, 0, 0, 0, 0, 0, 0, 0, 0, 0, 0, 0, 0, 0, 0, 0, 0, 0, 0, 0, 0, 0, 0, 0, 0, 0, 0, 0, 0, 0, 0, 0, 0, 0, 0, 0, 0, 0, 0, 0, 0, 0, 0, 0, 0, 0, 0, 0, 0, 0, 0, 0, 0, 0, 0, 0, 0, 0, 0, 0, 0, 0, 0, 0, 0, 0, 0, 0, 0, 0, 0, 0, 0, 0, 0, 0, 0, 0, 0, 0, 0, 0, 0, 0, 0, 0, 0, 0, 0, 0, 0, 0, 0, 0, 0, 0, 0, 0, 0, 0, 0, 0, 0, 0, 0, 0, 0, 0, 0, 0, 0, 0, 0, 0, 0, 0, 0, 0, 0, 0, 0, 0, 0, 0, 0, 0, 0, 0, 0, 0, 0, 0, 0, 0, 0, 0, 0, 0, 0, 0, 0, 0, 0, 0, 0, 0, 0, 0, 0, 0, 0, 0, 0, 0, 0, 0, 0, 0, 0, 0, 0, 0, 0, 0, 0, 0, 0, 0, 0, 0, 0, 0, 0, 0, 0, 0, 0, 0, 0, 0, 0, 0, 0, 0, 0, 0, 0, 0, 0, 0, 0, 0, 0, 0, 0, 0, 0, 0, 0, 0, 0, 0, 0, 0, 0, 0, 0, 0, 0, 0, 0, 0, 0, 0, 0, 0, 0, 0, 0, 0, 0, 0, 0, 0, 0, 0, 0, 0, 0, 0, 0, 0, 0, 0, 0, 0, 0, 0, 0, 0, 0, 0, 0, 0, 0, 0, 0, 0, 0, 0, 0, 0, 0, 0, 0, 0, 0, 0, 0, 0, 0, 0, 0, 0, 0, 0, 0, 0, 0, 0, 0, 0, 0, 0, 0, 0, 0, 0, 0, 0, 0, 0, 0, 0, 0, 0, 0, 0, 0, 0, 0, 0, 0, 0, 0, 0, 0, 0, 0, 0, 0, 0, 0, 0, 0, 0, 0, 0, 0, 0, 0, 0, 0, 0, 0, 0, 0, 0, 0, 0, 0, 0, 0, 0, 0, 0, 0, 0, 0, 0, 0, 0, 0, 0, 0, 0, 0, 0, 0, 0, 0, 0, 0, 0, 0, 0, 0, 0, 0, 0, 0, 0, 0, 0, 0, 0, 0, 0, 0, 0, 0, 0, 0, 0, 0, 0, 0, 0, 0, 0, 0, 0, 1, 0, 0, 1, 0, 0, 0, 0, 0, 0, 0, 0, 1, 1, 1, 1, 1, 1, 1, 1, 1, 1, 0, 1, 1, 1, 1, 1, 1, 1, 1, 0, 1, 1, 0, 0, 0, 0, 1, 1, 1, 0, 0, 0, 1, 1, 1, 1, 1, 0, 0, 0, 0, 0, 0, 0, 0, 0, 0, 0, 0, 0, 0, 0, 0, 0, 0, 0, 0, 0, 0, 0, 0, 0, 1, 1, 1, 1, 1, 1, 1, 1, 1, 1, 1, 1, 1, 1, 1, 1, 1, 0, 0, 0, 0, 0, 0, 0, 0, 0, 0, 0, 0, 0, 0, 0, 0, 0, 0, 0, 0, 0, 0, 0, 0, 0, 0, 0, 0, 0, 0, 0, 0, 0, 0, 0, 0, 0, 0, 0, 0, 0, 0, 0, 0, 0, 0, 0, 0, 0, 0, 0, 0, 0, 0, 0, 0, 0, 0, 0, 0, 0, 0, 0, 0, 0, 0, 0, 0, 0, 0, 0, 0, 0, 0, 0, 0, 0, 0, 0, 0, 0, 0, 0, 0, 0, 0, 0, 0, 0, 0, 0, 0, 0, 0, 0, 0, 0, 0, 0, 0, 0, 0, 0, 0, 0, 0, 0, 1, 0, 1, 0, 0, 0, 0, 0, 0, 0, 0, 0, 1, 1, 1, 1, 1, 1, 1, 1, 1, 0, 1, 1, 1, 1, 1, 1, 1, 1, 0, 0, 0, 1, 1, 0, 0, 0, 1, 1, 1, 0, 0, 0, 1, 1, 0, 0, 0, 0, 0, 0, 0, 0, 0, 0, 0, 0, 0, 0, 0, 0, 0, 0, 0, 0, 0, 1, 1, 1, 1, 1, 1, 1, 1, 1, 1, 1, 1, 1, 1, 1, 1, 1, 1, 1, 1, 1, 0, 0, 0, 0, 0, 0, 0, 0, 0, 0, 0, 0, 0, 0, 0, 0, 0, 0, 0, 0, 0, 0, 0, 0, 0, 0, 0, 0, 0, 0, 0, 0, 0, 0, 0, 0, 0, 0, 0, 0, 0, 0, 0, 0, 0, 0, 0, 0, 0, 0, 0, 0, 0, 0, 0, 0, 0, 0, 0, 0, 0, 0, 0, 0, 0, 0, 0, 0, 0, 0, 0, 0, 0, 0, 0, 0, 0, 0, 0, 0, 0, 0, 0, 0, 0, 0, 0, 0, 0, 0, 0, 0, 0, 0, 0, 0, 0, 0, 0, 0, 0, 0, 0, 0, 0, 0, 0, 0, 0, 0, 0, 0, 0])
_uv = me_plane_011.uv_layers.new(name='UVMap')
_uv.uv.foreach_set('vector', [0.626, 0.3031, 0.6279, 0.2839, 0.6491, 0.249, 0.6491, 0.4074, 0.6491, 0.249, 0.626, 0.3031, 0.334, 0.4304, 0.3777, 0.3789, 0.334, 0.3597, 0.02379, 0.3899, 0.004998, 0.3604, 0.004998, 0.3928, 0.02379, 0.3899, 0.05913, 0.3498, 0.02379, 0.3633, 0.07843, 0.4026, 0.05913, 0.3498, 0.05913, 0.4034, 0.07843, 0.4026, 0.124, 0.3664, 0.07843, 0.3506, 0.2019, 0.3803, 0.124, 0.3664, 0.124, 0.3868, 0.7667, 0.155, 0.8389, 0.194, 0.8389, 0.1866, 0.7158, 0.5186, 0.6974, 0.7085, 0.6974, 0.5186, 0.72, 0.4053, 0.7482, 0.1959, 0.7482, 0.3858, 0.6974, 0.8051, 0.7158, 0.995, 0.6974, 0.995, 0.6919, 0.4053, 0.6637, 0.1959, 0.6919, 0.1765, 0.6974, 0.422, 0.7158, 0.4562, 0.6974, 0.4562, 0.6974, 0.7085, 0.7158, 0.7427, 0.6974, 0.7427, 0.7797, 0.1072, 0.7136, 0.1312, 0.7136, 0.1072, 0.7797, 0.05436, 0.7136, 0.07841, 0.7136, 0.05436, 0.7136, 0.07841, 0.7797, 0.1072, 0.7136, 0.1072, 0.4784, 0.3257, 0.4669, 0.3698, 0.5183, 0.3514, 0.4271, 0.3701, 0.4335, 0.3516, 0.4151, 0.326, 0.4672, 0.4244, 0.4271, 0.3701, 0.4274, 0.4246, 0.4669, 0.3698, 0.4335, 0.3516, 0.4271, 0.3701, 0.4603, 0.3514, 0.4393, 0.3207, 0.4335, 0.3516, 0.4539, 0.2917, 0.4393, 0.3207, 0.4541, 0.3206, 0.7087, 0.005038, 0.6304, 0.005038, 0.635, 0.03123, 0.7087, 0.005038, 0.635, 0.03123, 0.648, 0.05441, 0.7087, 0.005038, 0.648, 0.05441, 0.668, 0.0719, 0.6974, 0.8051, 0.7158, 0.7709, 0.7158, 0.8051, 0.6974, 0.7427, 0.7158, 0.7709, 0.6974, 0.7709, 0.6974, 0.4844, 0.7158, 0.5186, 0.6974, 0.5186, 0.6974, 0.4562, 0.7158, 0.4844, 0.6974, 0.4844, 0.7482, 0.3858, 0.72, 0.1765, 0.7482, 0.1959, 0.72, 0.4053, 0.6919, 0.1765, 0.72, 0.1765, 0.6637, 0.1959, 0.6919, 0.4053, 0.6637, 0.3858, 0.6919, 0.4053, 0.72, 0.1765, 0.72, 0.4053, 0.6992, 0.1567, 0.6639, 0.1771, 0.6286, 0.116, 0.4768, 0.2251, 0.4958, 0.2141, 0.5148, 0.2471, 0.6286, 0.1567, 0.6286, 0.116, 0.6639, 0.09558, 0.4958, 0.2581, 0.4768, 0.2471, 0.4958, 0.2141, 0.5512, 0.08652, 0.5673, 0.04578, 0.5673, 0.08652, 0.5512, 0.08652, 0.5673, 0.1273, 0.5512, 0.1273, 0.5512, 0.168, 0.5673, 0.1273, 0.5673, 0.168, 0.5512, 0.168, 0.5673, 0.2087, 0.5512, 0.2087, 0.5512, 0.2087, 0.5673, 0.2495, 0.5512, 0.2495, 0.5512, 0.005038, 0.5673, 0.04578, 0.5512, 0.04578, 0.1472, 0.2396, 0.1808, 0.2616, 0.1472, 0.2616, 0.1472, 0.2177, 0.1808, 0.2396, 0.1472, 0.2396, 0.1472, 0.2177, 0.1808, 0.1957, 0.1808, 0.2177, 0.1472, 0.1957, 0.1808, 0.1737, 0.1808, 0.1957, 0.1472, 0.1517, 0.1808, 0.1737, 0.1472, 0.1737, 0.1472, 0.2836, 0.1808, 0.2616, 0.1808, 0.2836, 0.2785, 0.5144, 0.254, 0.4325, 0.2785, 0.4325, 0.2785, 0.5414, 0.254, 0.5144, 0.2785, 0.5144, 0.254, 0.5804, 0.2785, 0.5414, 0.2785, 0.5804, 0.995, 0.07232, 0.9705, 0.05397, 0.995, 0.05397, 0.995, 0.07232, 0.9705, 0.1054, 0.9705, 0.07232, 0.995, 0.1054, 0.9705, 0.1237, 0.9705, 0.1054, 0.3576, 0.5001, 0.3342, 0.5501, 0.3342, 0.5001, 0.3576, 0.4667, 0.3342, 0.5001, 0.3342, 0.4667, 0.3576, 0.4467, 0.3342, 0.4667, 0.3342, 0.4467, 0.8202, 0.1009, 0.7968, 0.115, 0.7968, 0.1009, 0.8202, 0.07177, 0.7968, 0.1009, 0.7968, 0.07177, 0.3659, 0.5852, 0.3494, 0.6139, 0.3147, 0.5909, 0.8202, 0.05353, 0.7968, 0.07177, 0.7968, 0.05353, 0.3147, 0.5909, 0.3659, 0.5852, 0.3269, 0.5669, 0.2944, 0.5509, 0.3189, 0.4262, 0.3189, 0.5509, 0.626, 0.3031, 0.6279, 0.2839, 0.6491, 0.249, 0.6491, 0.4074, 0.6491, 0.249, 0.626, 0.3031, 0.334, 0.4304, 0.3777, 0.3789, 0.334, 0.3597, 0.02379, 0.3899, 0.004999, 0.3604, 0.004999, 0.3928, 0.05913, 0.4034, 0.02379, 0.3633, 0.02379, 0.3899, 0.05913, 0.4034, 0.07843, 0.3506, 0.05913, 0.3498, 0.07843, 0.4026, 0.124, 0.3664, 0.07843, 0.3506, 0.2019, 0.3803, 0.124, 0.3664, 0.124, 0.3868, 0.7667, 0.155, 0.8389, 0.194, 0.8389, 0.1866, 0.7136, 0.07841, 0.7797, 0.05436, 0.7797, 0.07841, 0.7136, 0.1312, 0.7797, 0.1072, 0.7797, 0.1312, 0.7797, 0.1072, 0.7136, 0.07841, 0.7797, 0.07841, 0.4151, 0.326, 0.4271, 0.3701, 0.3755, 0.3522, 0.4669, 0.3698, 0.4603, 0.3514, 0.4784, 0.3257, 0.4274, 0.4246, 0.4669, 0.3698, 0.4672, 0.4244, 0.4271, 0.3701, 0.4603, 0.3514, 0.4669, 0.3698, 0.4335, 0.3516, 0.4541, 0.3206, 0.4603, 0.3514, 0.4392, 0.2918, 0.4541, 0.3206, 0.4393, 0.3207, 0.7087, 0.005038, 0.6304, 0.005038, 0.635, 0.03123, 0.7087, 0.005038, 0.635, 0.03123, 0.648, 0.05441, 0.7087, 0.005038, 0.648, 0.05441, 0.668, 0.0719, 0.6639, 0.1771, 0.6286, 0.116, 0.6992, 0.116, 0.4958, 0.2141, 0.5148, 0.2251, 0.4958, 0.2581, 0.6992, 0.1567, 0.6286, 0.1567, 0.6639, 0.09558, 0.5148, 0.2471, 0.4958, 0.2581, 0.4768, 0.2471, 0.5512, 0.08652, 0.5673, 0.04578, 0.5673, 0.08652, 0.5512, 0.08652, 0.5673, 0.1273, 0.5512, 0.1273, 0.5512, 0.1273, 0.5673, 0.168, 0.5512, 0.168, 0.5512, 0.168, 0.5673, 0.2087, 0.5512, 0.2087, 0.5512, 0.2495, 0.5673, 0.2087, 0.5673, 0.2495, 0.5512, 0.005038, 0.5673, 0.04578, 0.5512, 0.04578, 0.1808, 0.1957, 0.1472, 0.1737, 0.1808, 0.1737, 0.1808, 0.2177, 0.1472, 0.1957, 0.1808, 0.1957, 0.1808, 0.2177, 0.1472, 0.2396, 0.1472, 0.2177, 0.1808, 0.2616, 0.1472, 0.2396, 0.1808, 0.2396, 0.1808, 0.2836, 0.1472, 0.2616, 0.1808, 0.2616, 0.1808, 0.1517, 0.1472, 0.1737, 0.1472, 0.1517, 0.2785, 0.5144, 0.254, 0.4325, 0.2785, 0.4325, 0.2785, 0.5414, 0.254, 0.5144, 0.2785, 0.5144, 0.254, 0.5804, 0.2785, 0.5414, 0.2785, 0.5804, 0.995, 0.07232, 0.9705, 0.05397, 0.995, 0.05397, 0.995, 0.07232, 0.9705, 0.1054, 0.9705, 0.07232, 0.995, 0.1054, 0.9705, 0.1237, 0.9705, 0.1054, 0.4048, 0.6264, 0.3814, 0.5368, 0.4048, 0.5368, 0.3576, 0.5001, 0.3342, 0.5501, 0.3342, 0.5001, 0.3576, 0.4667, 0.3342, 0.5001, 0.3342, 0.4667, 0.3576, 0.4467, 0.3342, 0.4667, 0.3342, 0.4467, 0.8202, 0.1009, 0.7968, 0.115, 0.7968, 0.1009, 0.8202, 0.07177, 0.7968, 0.1009, 0.7968, 0.07177, 0.3659, 0.5852, 0.3494, 0.6139, 0.3147, 0.5909, 0.9492, 0.1768, 0.9007, 0.142, 0.9812, 0.1578, 0.8202, 0.05353, 0.7968, 0.07177, 0.7968, 0.05353, 0.3147, 0.5909, 0.3659, 0.5852, 0.3269, 0.5669, 0.2944, 0.5509, 0.3189, 0.4262, 0.3189, 0.5509, 0.9007, 0.142, 0.9492, 0.1768, 0.9812, 0.1578, 0.3917, 0.6431, 0.2333, 0.7137, 0.3917, 0.7137, 0.9812, 0.1578, 0.9007, 0.142, 0.9492, 0.1768, 0.9492, 0.1768, 0.9007, 0.142, 0.9812, 0.1578, 0.3814, 0.5368, 0.4048, 0.6264, 0.3814, 0.6264, 0.6491, 0.4074, 0.5703, 0.4074, 0.5866, 0.331, 0.6491, 0.4074, 0.5866, 0.331, 0.626, 0.3031, 0.5943, 0.2666, 0.6014, 0.249, 0.6279, 0.2839, 0.6014, 0.249, 0.6491, 0.249, 0.6279, 0.2839, 0.6491, 0.4074, 0.626, 0.3031, 0.6491, 0.249, 0.5866, 0.331, 0.5703, 0.4074, 0.6491, 0.4074, 0.6491, 0.249, 0.6014, 0.249, 0.6279, 0.2839, 0.6014, 0.249, 0.5943, 0.2666, 0.6279, 0.2839, 0.626, 0.3031, 0.5866, 0.331, 0.6491, 0.4074, 0.6491, 0.249, 0.6279, 0.2839, 0.626, 0.3031, 0.334, 0.4304, 0.3777, 0.4112, 0.3777, 0.3789, 0.02379, 0.3899, 0.02379, 0.3633, 0.004998, 0.3604, 0.02379, 0.3899, 0.05913, 0.4034, 0.05913, 0.3498, 0.07843, 0.4026, 0.07843, 0.3506, 0.05913, 0.3498, 0.07843, 0.4026, 0.124, 0.3868, 0.124, 0.3664, 0.2019, 0.3803, 0.2019, 0.3729, 0.124, 0.3664, 0.7667, 0.155, 0.7667, 0.2256, 0.8389, 0.194, 0.7158, 0.5186, 0.7158, 0.7085, 0.6974, 0.7085, 0.72, 0.4053, 0.72, 0.1765, 0.7482, 0.1959, 0.6974, 0.8051, 0.7158, 0.8051, 0.7158, 0.995, 0.6919, 0.4053, 0.6637, 0.3858, 0.6637, 0.1959, 0.6974, 0.422, 0.7158, 0.422, 0.7158, 0.4562, 0.6974, 0.7085, 0.7158, 0.7085, 0.7158, 0.7427, 0.7797, 0.1072, 0.7797, 0.1312, 0.7136, 0.1312, 0.7797, 0.05436, 0.7797, 0.07841, 0.7136, 0.07841, 0.7136, 0.07841, 0.7797, 0.07841, 0.7797, 0.1072, 0.5183, 0.3514, 0.5055, 0.3159, 0.4784, 0.3257, 0.4784, 0.3257, 0.4603, 0.3514, 0.4669, 0.3698, 0.4151, 0.326, 0.3878, 0.3166, 0.3755, 0.3522, 0.3755, 0.3522, 0.4271, 0.3701, 0.4151, 0.326, 0.4672, 0.4244, 0.4669, 0.3698, 0.4271, 0.3701, 0.4669, 0.3698, 0.4603, 0.3514, 0.4335, 0.3516, 0.4603, 0.3514, 0.4541, 0.3206, 0.4393, 0.3207, 0.4539, 0.2917, 0.4392, 0.2918, 0.4393, 0.3207, 0.6974, 0.8051, 0.6974, 0.7709, 0.7158, 0.7709, 0.6974, 0.7427, 0.7158, 0.7427, 0.7158, 0.7709, 0.6974, 0.4844, 0.7158, 0.4844, 0.7158, 0.5186, 0.6974, 0.4562, 0.7158, 0.4562, 0.7158, 0.4844, 0.7482, 0.3858, 0.72, 0.4053, 0.72, 0.1765, 0.72, 0.4053, 0.6919, 0.4053, 0.6919, 0.1765, 0.6637, 0.1959, 0.6919, 0.1765, 0.6919, 0.4053, 0.6919, 0.4053, 0.6919, 0.1765, 0.72, 0.1765, 0.6639, 0.1771, 0.6286, 0.1567, 0.6286, 0.116, 0.6286, 0.116, 0.6639, 0.09558, 0.6992, 0.116, 0.6992, 0.116, 0.6992, 0.1567, 0.6286, 0.116, 0.4958, 0.2141, 0.5148, 0.2251, 0.5148, 0.2471, 0.5148, 0.2471, 0.4958, 0.2581, 0.4768, 0.2471, 0.4768, 0.2471, 0.4768, 0.2251, 0.5148, 0.2471, 0.6639, 0.09558, 0.6992, 0.116, 0.6286, 0.1567, 0.6992, 0.116, 0.6992, 0.1567, 0.6286, 0.1567, 0.6992, 0.1567, 0.6639, 0.1771, 0.6286, 0.1567, 0.4768, 0.2471, 0.4768, 0.2251, 0.4958, 0.2141, 0.4958, 0.2141, 0.5148, 0.2251, 0.5148, 0.2471, 0.5148, 0.2471, 0.4958, 0.2581, 0.4958, 0.2141, 0.5512, 0.08652, 0.5512, 0.04578, 0.5673, 0.04578, 0.5512, 0.08652, 0.5673, 0.08652, 0.5673, 0.1273, 0.5512, 0.168, 0.5512, 0.1273, 0.5673, 0.1273, 0.5512, 0.168, 0.5673, 0.168, 0.5673, 0.2087, 0.5512, 0.2087, 0.5673, 0.2087, 0.5673, 0.2495, 0.5512, 0.005038, 0.5673, 0.005038, 0.5673, 0.04578, 0.1472, 0.2396, 0.1808, 0.2396, 0.1808, 0.2616, 0.1472, 0.2177, 0.1808, 0.2177, 0.1808, 0.2396, 0.1472, 0.2177, 0.1472, 0.1957, 0.1808, 0.1957, 0.1472, 0.1957, 0.1472, 0.1737, 0.1808, 0.1737, 0.1472, 0.1517, 0.1808, 0.1517, 0.1808, 0.1737, 0.1472, 0.2836, 0.1472, 0.2616, 0.1808, 0.2616, 0.2785, 0.5144, 0.254, 0.5144, 0.254, 0.4325, 0.2785, 0.5414, 0.254, 0.5414, 0.254, 0.5144, 0.254, 0.5804, 0.254, 0.5414, 0.2785, 0.5414, 0.995, 0.07232, 0.9705, 0.07232, 0.9705, 0.05397, 0.995, 0.07232, 0.995, 0.1054, 0.9705, 0.1054, 0.995, 0.1054, 0.995, 0.1237, 0.9705, 0.1237, 0.3576, 0.5001, 0.3576, 0.5501, 0.3342, 0.5501, 0.3576, 0.4667, 0.3576, 0.5001, 0.3342, 0.5001, 0.3576, 0.4467, 0.3576, 0.4667, 0.3342, 0.4667, 0.8202, 0.1009, 0.8202, 0.115, 0.7968, 0.115, 0.8202, 0.07177, 0.8202, 0.1009, 0.7968, 0.1009, 0.3494, 0.6139, 0.3585, 0.6297, 0.3147, 0.5909, 0.3585, 0.6297, 0.2339, 0.6297, 0.3147, 0.5909, 0.2339, 0.6297, 0.2338, 0.6041, 0.3147, 0.5909, 0.3147, 0.5909, 0.3269, 0.5669, 0.3659, 0.5852, 0.3269, 0.5669, 0.3659, 0.5669, 0.3659, 0.5852, 0.8202, 0.05353, 0.8202, 0.07177, 0.7968, 0.07177, 0.2338, 0.6041, 0.2338, 0.6297, 0.3147, 0.5909, 0.2338, 0.6297, 0.3585, 0.6297, 0.3147, 0.5909, 0.3147, 0.5909, 0.3585, 0.6297, 0.3494, 0.6139, 0.3494, 0.6139, 0.3659, 0.5852, 0.3147, 0.5909, 0.3659, 0.5852, 0.3659, 0.5669, 0.3269, 0.5669, 0.2944, 0.5509, 0.2944, 0.4262, 0.3189, 0.4262, 0.6491, 0.4074, 0.5703, 0.4074, 0.5866, 0.331, 0.6491, 0.4074, 0.5866, 0.331, 0.626, 0.3031, 0.5943, 0.2666, 0.6014, 0.249, 0.6279, 0.2839, 0.6014, 0.249, 0.6491, 0.249, 0.6279, 0.2839, 0.6491, 0.4074, 0.626, 0.3031, 0.6491, 0.249, 0.5866, 0.331, 0.5703, 0.4074, 0.6491, 0.4074, 0.6491, 0.249, 0.6014, 0.249, 0.6279, 0.2839, 0.6014, 0.249, 0.5943, 0.2666, 0.6279, 0.2839, 0.626, 0.3031, 0.5866, 0.331, 0.6491, 0.4074, 0.6491, 0.249, 0.6279, 0.2839, 0.626, 0.3031, 0.334, 0.4304, 0.3777, 0.4112, 0.3777, 0.3789, 0.02379, 0.3899, 0.02379, 0.3633, 0.004999, 0.3604, 0.05913, 0.4034, 0.05913, 0.3498, 0.02379, 0.3633, 0.05913, 0.4034, 0.07843, 0.4026, 0.07843, 0.3506, 0.07843, 0.4026, 0.124, 0.3868, 0.124, 0.3664, 0.2019, 0.3803, 0.2019, 0.3729, 0.124, 0.3664, 0.7667, 0.155, 0.7667, 0.2256, 0.8389, 0.194, 0.7136, 0.07841, 0.7136, 0.05436, 0.7797, 0.05436, 0.7136, 0.1312, 0.7136, 0.1072, 0.7797, 0.1072, 0.7797, 0.1072, 0.7136, 0.1072, 0.7136, 0.07841, 0.3755, 0.3522, 0.3878, 0.3166, 0.4151, 0.326, 0.4151, 0.326, 0.4335, 0.3516, 0.4271, 0.3701, 0.4784, 0.3257, 0.5055, 0.3159, 0.5183, 0.3514, 0.5183, 0.3514, 0.4669, 0.3698, 0.4784, 0.3257, 0.4274, 0.4246, 0.4271, 0.3701, 0.4669, 0.3698, 0.4271, 0.3701, 0.4335, 0.3516, 0.4603, 0.3514, 0.4335, 0.3516, 0.4393, 0.3207, 0.4541, 0.3206, 0.4392, 0.2918, 0.4539, 0.2917, 0.4541, 0.3206, 0.6992, 0.116, 0.6992, 0.1567, 0.6639, 0.1771, 0.6639, 0.1771, 0.6286, 0.1567, 0.6286, 0.116, 0.6286, 0.116, 0.6639, 0.09558, 0.6992, 0.116, 0.5148, 0.2251, 0.5148, 0.2471, 0.4958, 0.2581, 0.4958, 0.2581, 0.4768, 0.2471, 0.4768, 0.2251, 0.4768, 0.2251, 0.4958, 0.2141, 0.4958, 0.2581, 0.6639, 0.09558, 0.6992, 0.116, 0.6992, 0.1567, 0.6992, 0.1567, 0.6639, 0.1771, 0.6286, 0.1567, 0.6286, 0.1567, 0.6286, 0.116, 0.6639, 0.09558, 0.4768, 0.2471, 0.4768, 0.2251, 0.4958, 0.2141, 0.4958, 0.2141, 0.5148, 0.2251, 0.4768, 0.2471, 0.5148, 0.2251, 0.5148, 0.2471, 0.4768, 0.2471, 0.5512, 0.08652, 0.5512, 0.04578, 0.5673, 0.04578, 0.5512, 0.08652, 0.5673, 0.08652, 0.5673, 0.1273, 0.5512, 0.1273, 0.5673, 0.1273, 0.5673, 0.168, 0.5512, 0.168, 0.5673, 0.168, 0.5673, 0.2087, 0.5512, 0.2495, 0.5512, 0.2087, 0.5673, 0.2087, 0.5512, 0.005038, 0.5673, 0.005038, 0.5673, 0.04578, 0.1808, 0.1957, 0.1472, 0.1957, 0.1472, 0.1737, 0.1808, 0.2177, 0.1472, 0.2177, 0.1472, 0.1957, 0.1808, 0.2177, 0.1808, 0.2396, 0.1472, 0.2396, 0.1808, 0.2616, 0.1472, 0.2616, 0.1472, 0.2396, 0.1808, 0.2836, 0.1472, 0.2836, 0.1472, 0.2616, 0.1808, 0.1517, 0.1808, 0.1737, 0.1472, 0.1737, 0.2785, 0.5144, 0.254, 0.5144, 0.254, 0.4325, 0.2785, 0.5414, 0.254, 0.5414, 0.254, 0.5144, 0.254, 0.5804, 0.254, 0.5414, 0.2785, 0.5414, 0.995, 0.07232, 0.9705, 0.07232, 0.9705, 0.05397, 0.995, 0.07232, 0.995, 0.1054, 0.9705, 0.1054, 0.995, 0.1054, 0.995, 0.1237, 0.9705, 0.1237, 0.4048, 0.6264, 0.3814, 0.6264, 0.3814, 0.5368, 0.3576, 0.5001, 0.3576, 0.5501, 0.3342, 0.5501, 0.3576, 0.4667, 0.3576, 0.5001, 0.3342, 0.5001, 0.3576, 0.4467, 0.3576, 0.4667, 0.3342, 0.4667, 0.8202, 0.1009, 0.8202, 0.115, 0.7968, 0.115, 0.8202, 0.07177, 0.8202, 0.1009, 0.7968, 0.1009, 0.3494, 0.6139, 0.3585, 0.6297, 0.3147, 0.5909, 0.3585, 0.6297, 0.2339, 0.6297, 0.3147, 0.5909, 0.2339, 0.6297, 0.2338, 0.6041, 0.3147, 0.5909, 0.3147, 0.5909, 0.3269, 0.5669, 0.3659, 0.5852, 0.3269, 0.5669, 0.3659, 0.5669, 0.3659, 0.5852, 0.9492, 0.1768, 0.8995, 0.1713, 0.9007, 0.142, 0.9007, 0.142, 0.9903, 0.142, 0.9812, 0.1578, 0.9812, 0.1578, 0.9957, 0.1831, 0.9757, 0.1972, 0.9957, 0.1831, 0.9957, 0.1972, 0.9757, 0.1972, 0.9757, 0.1972, 0.9492, 0.1768, 0.9812, 0.1578, 0.8202, 0.05353, 0.8202, 0.07177, 0.7968, 0.07177, 0.2338, 0.6041, 0.2338, 0.6297, 0.3147, 0.5909, 0.2338, 0.6297, 0.3585, 0.6297, 0.3147, 0.5909, 0.3147, 0.5909, 0.3585, 0.6297, 0.3494, 0.6139, 0.3494, 0.6139, 0.3659, 0.5852, 0.3147, 0.5909, 0.3659, 0.5852, 0.3659, 0.5669, 0.3269, 0.5669, 0.2944, 0.5509, 0.2944, 0.4262, 0.3189, 0.4262, 0.9903, 0.142, 0.9007, 0.142, 0.9812, 0.1578, 0.9007, 0.142, 0.8995, 0.1713, 0.9492, 0.1768, 0.9492, 0.1768, 0.9757, 0.1972, 0.9812, 0.1578, 0.9757, 0.1972, 0.9957, 0.1972, 0.9957, 0.1831, 0.9812, 0.1578, 0.9757, 0.1972, 0.9957, 0.1831, 0.3917, 0.6431, 0.2333, 0.6431, 0.2333, 0.7137, 0.9957, 0.1972, 0.9957, 0.1831, 0.9757, 0.1972, 0.9957, 0.1831, 0.9812, 0.1578, 0.9757, 0.1972, 0.9812, 0.1578, 0.9903, 0.142, 0.9007, 0.142, 0.9007, 0.142, 0.8995, 0.1713, 0.9492, 0.1768, 0.9492, 0.1768, 0.9757, 0.1972, 0.9812, 0.1578, 0.9492, 0.1768, 0.8995, 0.1713, 0.9007, 0.142, 0.9007, 0.142, 0.9903, 0.142, 0.9812, 0.1578, 0.9812, 0.1578, 0.9957, 0.1831, 0.9757, 0.1972, 0.9957, 0.1831, 0.9957, 0.1972, 0.9757, 0.1972, 0.9757, 0.1972, 0.9492, 0.1768, 0.9812, 0.1578, 0.3814, 0.5368, 0.4048, 0.5368, 0.4048, 0.6264, 0.626, 0.3031, 0.6491, 0.249, 0.6279, 0.2839, 0.6491, 0.4074, 0.626, 0.3031, 0.6491, 0.249, 0.334, 0.4304, 0.334, 0.3597, 0.3777, 0.3789, 0.02379, 0.3899, 0.004999, 0.3928, 0.004999, 0.3604, 0.02379, 0.3899, 0.02379, 0.3633, 0.05913, 0.3498, 0.07843, 0.4026, 0.05913, 0.4034, 0.05913, 0.3498, 0.07843, 0.4026, 0.07843, 0.3506, 0.124, 0.3664, 0.2019, 0.3803, 0.124, 0.3868, 0.124, 0.3664, 0.7667, 0.2256, 0.8389, 0.194, 0.8389, 0.1866, 0.7158, 0.5186, 0.6974, 0.5186, 0.6974, 0.7085, 0.72, 0.4053, 0.7482, 0.3858, 0.7482, 0.1959, 0.6974, 0.8051, 0.6974, 0.995, 0.7158, 0.995, 0.6919, 0.1765, 0.6919, 0.4053, 0.6637, 0.3858, 0.6974, 0.422, 0.6974, 0.4562, 0.7158, 0.4562, 0.6974, 0.7085, 0.6974, 0.7427, 0.7158, 0.7427, 0.7136, 0.1072, 0.7797, 0.1072, 0.7797, 0.1312, 0.7136, 0.05436, 0.7797, 0.05436, 0.7797, 0.07841, 0.7797, 0.07841, 0.7797, 0.1072, 0.7136, 0.1072, 0.4784, 0.3257, 0.5183, 0.3514, 0.4669, 0.3698, 0.4271, 0.3701, 0.4151, 0.326, 0.4335, 0.3516, 0.4672, 0.4244, 0.4274, 0.4246, 0.4271, 0.3701, 0.4669, 0.3698, 0.4271, 0.3701, 0.4335, 0.3516, 0.4603, 0.3514, 0.4335, 0.3516, 0.4393, 0.3207, 0.4539, 0.2917, 0.4541, 0.3206, 0.4393, 0.3207, 0.7087, 0.005038, 0.648, 0.05441, 0.668, 0.0719, 0.7087, 0.005038, 0.635, 0.03123, 0.648, 0.05441, 0.7087, 0.005038, 0.6304, 0.005038, 0.635, 0.03123, 0.6974, 0.8051, 0.7158, 0.8051, 0.7158, 0.7709, 0.6974, 0.7427, 0.6974, 0.7709, 0.7158, 0.7709, 0.6974, 0.4844, 0.6974, 0.5186, 0.7158, 0.5186, 0.6974, 0.4562, 0.6974, 0.4844, 0.7158, 0.4844, 0.7482, 0.1959, 0.7482, 0.3858, 0.72, 0.4053, 0.72, 0.1765, 0.72, 0.4053, 0.6919, 0.4053, 0.6637, 0.1959, 0.6637, 0.3858, 0.6919, 0.4053, 0.6919, 0.4053, 0.72, 0.4053, 0.72, 0.1765, 0.6286, 0.1567, 0.6992, 0.116, 0.6639, 0.1771, 0.4958, 0.2581, 0.4958, 0.2141, 0.5148, 0.2471, 0.6992, 0.1567, 0.6639, 0.09558, 0.6992, 0.116, 0.5148, 0.2251, 0.4768, 0.2471, 0.4958, 0.2141, 0.5512, 0.168, 0.5673, 0.168, 0.5673, 0.2087, 0.5512, 0.168, 0.5512, 0.1273, 0.5673, 0.1273, 0.5512, 0.08652, 0.5673, 0.08652, 0.5673, 0.1273, 0.5512, 0.08652, 0.5512, 0.04578, 0.5673, 0.04578, 0.5512, 0.04578, 0.5512, 0.005038, 0.5673, 0.005038, 0.5512, 0.2495, 0.5512, 0.2087, 0.5673, 0.2087, 0.1808, 0.2396, 0.1808, 0.2616, 0.1472, 0.2616, 0.1808, 0.2177, 0.1808, 0.2396, 0.1472, 0.2396, 0.1808, 0.2177, 0.1472, 0.2177, 0.1472, 0.1957, 0.1808, 0.1957, 0.1472, 0.1957, 0.1472, 0.1737, 0.1808, 0.1517, 0.1808, 0.1737, 0.1472, 0.1737, 0.1808, 0.2836, 0.1472, 0.2836, 0.1472, 0.2616, 0.2785, 0.5144, 0.2785, 0.4325, 0.254, 0.4325, 0.2785, 0.5414, 0.2785, 0.5144, 0.254, 0.5144, 0.254, 0.5804, 0.2785, 0.5804, 0.2785, 0.5414, 0.9705, 0.07232, 0.9705, 0.05397, 0.995, 0.05397, 0.9705, 0.07232, 0.995, 0.07232, 0.995, 0.1054, 0.9705, 0.1054, 0.995, 0.1054, 0.995, 0.1237, 0.3342, 0.5001, 0.3576, 0.5001, 0.3576, 0.5501, 0.3342, 0.4667, 0.3576, 0.4667, 0.3576, 0.5001, 0.3342, 0.4467, 0.3576, 0.4467, 0.3576, 0.4667, 0.7968, 0.1009, 0.8202, 0.1009, 0.8202, 0.115, 0.7968, 0.07177, 0.8202, 0.07177, 0.8202, 0.1009, 0.3659, 0.5852, 0.3147, 0.5909, 0.3494, 0.6139, 0.7968, 0.05353, 0.8202, 0.05353, 0.8202, 0.07177, 0.3147, 0.5909, 0.3269, 0.5669, 0.3659, 0.5852, 0.2944, 0.4262, 0.3189, 0.4262, 0.3189, 0.5509, 0.626, 0.3031, 0.6491, 0.249, 0.6279, 0.2839, 0.6491, 0.4074, 0.626, 0.3031, 0.6491, 0.249, 0.334, 0.4304, 0.334, 0.3597, 0.3777, 0.3789, 0.02379, 0.3899, 0.004999, 0.3928, 0.004999, 0.3604, 0.05913, 0.4034, 0.02379, 0.3899, 0.02379, 0.3633, 0.05913, 0.4034, 0.05913, 0.3498, 0.07843, 0.3506, 0.07843, 0.4026, 0.07843, 0.3506, 0.124, 0.3664, 0.2019, 0.3803, 0.124, 0.3868, 0.124, 0.3664, 0.7667, 0.2256, 0.8389, 0.194, 0.8389, 0.1866, 0.7136, 0.1072, 0.7797, 0.1072, 0.7797, 0.1312, 0.7136, 0.05436, 0.7797, 0.05436, 0.7797, 0.07841, 0.7797, 0.07841, 0.7797, 0.1072, 0.7136, 0.1072, 0.4784, 0.3257, 0.5183, 0.3514, 0.4669, 0.3698, 0.4271, 0.3701, 0.4151, 0.326, 0.4335, 0.3516, 0.4672, 0.4244, 0.4274, 0.4246, 0.4271, 0.3701, 0.4669, 0.3698, 0.4271, 0.3701, 0.4335, 0.3516, 0.4603, 0.3514, 0.4335, 0.3516, 0.4393, 0.3207, 0.4539, 0.2917, 0.4541, 0.3206, 0.4393, 0.3207, 0.7087, 0.005038, 0.648, 0.05441, 0.668, 0.0719, 0.7087, 0.005038, 0.635, 0.03123, 0.648, 0.05441, 0.7087, 0.005038, 0.6304, 0.005038, 0.635, 0.03123, 0.6639, 0.1771, 0.6286, 0.116, 0.6992, 0.116, 0.5148, 0.2251, 0.4768, 0.2471, 0.4958, 0.2141, 0.6286, 0.1567, 0.6639, 0.09558, 0.6992, 0.1567, 0.5148, 0.2251, 0.4768, 0.2251, 0.4958, 0.2141, 0.5512, 0.168, 0.5673, 0.168, 0.5673, 0.2087, 0.5512, 0.168, 0.5512, 0.1273, 0.5673, 0.1273, 0.5512, 0.1273, 0.5512, 0.08652, 0.5673, 0.08652, 0.5512, 0.08652, 0.5512, 0.04578, 0.5673, 0.04578, 0.5512, 0.005038, 0.5673, 0.005038, 0.5673, 0.04578, 0.5512, 0.2495, 0.5512, 0.2087, 0.5673, 0.2087, 0.1472, 0.1957, 0.1472, 0.1737, 0.1808, 0.1737, 0.1472, 0.2177, 0.1472, 0.1957, 0.1808, 0.1957, 0.1472, 0.2177, 0.1808, 0.2177, 0.1808, 0.2396, 0.1472, 0.2616, 0.1472, 0.2396, 0.1808, 0.2396, 0.1472, 0.2836, 0.1472, 0.2616, 0.1808, 0.2616, 0.1472, 0.1517, 0.1808, 0.1517, 0.1808, 0.1737, 0.2785, 0.5144, 0.2785, 0.4325, 0.254, 0.4325, 0.2785, 0.5414, 0.2785, 0.5144, 0.254, 0.5144, 0.254, 0.5804, 0.2785, 0.5804, 0.2785, 0.5414, 0.995, 0.1053, 0.995, 0.1237, 0.9705, 0.1237, 0.995, 0.1053, 0.9705, 0.1053, 0.9705, 0.0722, 0.995, 0.0722, 0.9705, 0.0722, 0.9705, 0.05397, 0.4048, 0.5368, 0.4048, 0.6264, 0.3814, 0.6264, 0.3342, 0.5001, 0.3576, 0.5001, 0.3576, 0.5501, 0.3342, 0.4667, 0.3576, 0.4667, 0.3576, 0.5001, 0.3342, 0.4467, 0.3576, 0.4467, 0.3576, 0.4667, 0.9588, 0.06792, 0.9353, 0.06792, 0.9353, 0.05383, 0.9588, 0.09706, 0.9353, 0.09706, 0.9353, 0.06792, 0.3659, 0.5852, 0.3147, 0.5909, 0.3494, 0.6139, 0.9492, 0.1768, 0.9812, 0.1578, 0.9007, 0.142, 0.9588, 0.1153, 0.9353, 0.1153, 0.9353, 0.09706, 0.3147, 0.5909, 0.3269, 0.5669, 0.3659, 0.5852, 0.3189, 0.5509, 0.2944, 0.5509, 0.2944, 0.4262, 0.9007, 0.142, 0.9812, 0.1578, 0.9492, 0.1768, 0.3917, 0.6431, 0.3917, 0.7137, 0.2333, 0.7137, 0.9812, 0.1578, 0.9492, 0.1768, 0.9007, 0.142, 0.9492, 0.1768, 0.9812, 0.1578, 0.9007, 0.142, 0.4048, 0.5368, 0.4048, 0.6264, 0.3814, 0.6264, 0.6491, 0.4074, 0.5866, 0.331, 0.5703, 0.4074, 0.6491, 0.4074, 0.626, 0.3031, 0.5866, 0.331, 0.5943, 0.2666, 0.6279, 0.2839, 0.6014, 0.249, 0.6014, 0.249, 0.6279, 0.2839, 0.6491, 0.249, 0.6491, 0.4074, 0.6491, 0.249, 0.626, 0.3031, 0.5866, 0.331, 0.6491, 0.4074, 0.5703, 0.4074, 0.6491, 0.249, 0.6279, 0.2839, 0.6014, 0.249, 0.6014, 0.249, 0.6279, 0.2839, 0.5943, 0.2666, 0.626, 0.3031, 0.6491, 0.4074, 0.5866, 0.331, 0.6491, 0.249, 0.626, 0.3031, 0.6279, 0.2839, 0.334, 0.4304, 0.3777, 0.3789, 0.3777, 0.4112, 0.02379, 0.3899, 0.004999, 0.3604, 0.02379, 0.3633, 0.02379, 0.3899, 0.05913, 0.3498, 0.05913, 0.4034, 0.07843, 0.4026, 0.05913, 0.3498, 0.07843, 0.3506, 0.07843, 0.4026, 0.124, 0.3664, 0.124, 0.3868, 0.2019, 0.3803, 0.124, 0.3664, 0.2019, 0.3729, 0.7667, 0.2256, 0.8389, 0.1866, 0.7667, 0.155, 0.7158, 0.5186, 0.6974, 0.7085, 0.7158, 0.7085, 0.72, 0.4053, 0.7482, 0.1959, 0.72, 0.1765, 0.6974, 0.8051, 0.7158, 0.995, 0.7158, 0.8051, 0.6919, 0.1765, 0.6637, 0.3858, 0.6637, 0.1959, 0.6974, 0.422, 0.7158, 0.4562, 0.7158, 0.422, 0.6974, 0.7085, 0.7158, 0.7427, 0.7158, 0.7085, 0.7136, 0.1072, 0.7797, 0.1312, 0.7136, 0.1312, 0.7136, 0.05436, 0.7797, 0.07841, 0.7136, 0.07841, 0.7797, 0.07841, 0.7136, 0.1072, 0.7136, 0.07841, 0.5183, 0.3514, 0.4784, 0.3257, 0.5055, 0.3159, 0.4784, 0.3257, 0.4669, 0.3698, 0.4603, 0.3514, 0.4151, 0.326, 0.3755, 0.3522, 0.3878, 0.3166, 0.3755, 0.3522, 0.4151, 0.326, 0.4271, 0.3701, 0.4672, 0.4244, 0.4271, 0.3701, 0.4669, 0.3698, 0.4669, 0.3698, 0.4335, 0.3516, 0.4603, 0.3514, 0.4603, 0.3514, 0.4393, 0.3207, 0.4541, 0.3206, 0.4539, 0.2917, 0.4393, 0.3207, 0.4392, 0.2918, 0.6974, 0.8051, 0.7158, 0.7709, 0.6974, 0.7709, 0.6974, 0.7427, 0.7158, 0.7709, 0.7158, 0.7427, 0.6974, 0.4844, 0.7158, 0.5186, 0.7158, 0.4844, 0.6974, 0.4562, 0.7158, 0.4844, 0.7158, 0.4562, 0.7482, 0.1959, 0.72, 0.4053, 0.72, 0.1765, 0.72, 0.1765, 0.6919, 0.4053, 0.6919, 0.1765, 0.6637, 0.1959, 0.6919, 0.4053, 0.6919, 0.1765, 0.6919, 0.4053, 0.72, 0.1765, 0.6919, 0.1765, 0.6639, 0.1771, 0.6992, 0.116, 0.6992, 0.1567, 0.6992, 0.116, 0.6286, 0.116, 0.6639, 0.09558, 0.6286, 0.116, 0.6992, 0.116, 0.6286, 0.1567, 0.5148, 0.2471, 0.4958, 0.2141, 0.5148, 0.2251, 0.4958, 0.2141, 0.4768, 0.2471, 0.4768, 0.2251, 0.4768, 0.2471, 0.4958, 0.2141, 0.4958, 0.2581, 0.6639, 0.09558, 0.6992, 0.1567, 0.6286, 0.116, 0.6286, 0.116, 0.6992, 0.1567, 0.6286, 0.1567, 0.6286, 0.1567, 0.6992, 0.1567, 0.6639, 0.1771, 0.4958, 0.2141, 0.4768, 0.2471, 0.4768, 0.2251, 0.4768, 0.2471, 0.5148, 0.2471, 0.4958, 0.2581, 0.5148, 0.2471, 0.4768, 0.2471, 0.5148, 0.2251, 0.5512, 0.168, 0.5673, 0.2087, 0.5512, 0.2087, 0.5512, 0.168, 0.5673, 0.1273, 0.5673, 0.168, 0.5512, 0.08652, 0.5673, 0.1273, 0.5512, 0.1273, 0.5512, 0.08652, 0.5673, 0.04578, 0.5673, 0.08652, 0.5512, 0.04578, 0.5673, 0.005038, 0.5673, 0.04578, 0.5512, 0.2495, 0.5673, 0.2087, 0.5673, 0.2495, 0.1808, 0.2396, 0.1472, 0.2616, 0.1472, 0.2396, 0.1808, 0.2177, 0.1472, 0.2396, 0.1472, 0.2177, 0.1808, 0.2177, 0.1472, 0.1957, 0.1808, 0.1957, 0.1808, 0.1957, 0.1472, 0.1737, 0.1808, 0.1737, 0.1808, 0.1517, 0.1472, 0.1737, 0.1472, 0.1517, 0.1808, 0.2836, 0.1472, 0.2616, 0.1808, 0.2616, 0.2785, 0.5144, 0.254, 0.4325, 0.254, 0.5144, 0.2785, 0.5414, 0.254, 0.5144, 0.254, 0.5414, 0.254, 0.5804, 0.2785, 0.5414, 0.254, 0.5414, 0.9705, 0.07232, 0.995, 0.05397, 0.995, 0.07232, 0.9705, 0.07232, 0.995, 0.1054, 0.9705, 0.1054, 0.9705, 0.1054, 0.995, 0.1237, 0.9705, 0.1237, 0.3342, 0.5001, 0.3576, 0.5501, 0.3342, 0.5501, 0.3342, 0.4667, 0.3576, 0.5001, 0.3342, 0.5001, 0.3342, 0.4467, 0.3576, 0.4667, 0.3342, 0.4667, 0.7968, 0.1009, 0.8202, 0.115, 0.7968, 0.115, 0.7968, 0.07177, 0.8202, 0.1009, 0.7968, 0.1009, 0.3494, 0.6139, 0.3147, 0.5909, 0.3585, 0.6297, 0.3585, 0.6297, 0.3147, 0.5909, 0.2338, 0.6297, 0.2338, 0.6297, 0.3147, 0.5909, 0.2338, 0.6041, 0.3147, 0.5909, 0.3659, 0.5852, 0.3269, 0.5669, 0.3269, 0.5669, 0.3659, 0.5852, 0.3659, 0.5669, 0.7968, 0.05353, 0.8202, 0.07177, 0.7968, 0.07177, 0.2338, 0.6041, 0.3147, 0.5909, 0.2338, 0.6297, 0.2338, 0.6297, 0.3147, 0.5909, 0.3585, 0.6297, 0.3147, 0.5909, 0.3494, 0.6139, 0.3585, 0.6297, 0.3494, 0.6139, 0.3147, 0.5909, 0.3659, 0.5852, 0.3659, 0.5852, 0.3269, 0.5669, 0.3659, 0.5669, 0.2944, 0.4262, 0.3189, 0.5509, 0.2944, 0.5509, 0.6491, 0.4074, 0.5866, 0.331, 0.5703, 0.4074, 0.6491, 0.4074, 0.626, 0.3031, 0.5866, 0.331, 0.5943, 0.2666, 0.6279, 0.2839, 0.6014, 0.249, 0.6014, 0.249, 0.6279, 0.2839, 0.6491, 0.249, 0.6491, 0.4074, 0.6491, 0.249, 0.626, 0.3031, 0.5866, 0.331, 0.6491, 0.4074, 0.5703, 0.4074, 0.6491, 0.249, 0.6279, 0.2839, 0.6014, 0.249, 0.6014, 0.249, 0.6279, 0.2839, 0.5943, 0.2666, 0.626, 0.3031, 0.6491, 0.4074, 0.5866, 0.331, 0.6491, 0.249, 0.626, 0.3031, 0.6279, 0.2839, 0.334, 0.4304, 0.3777, 0.3789, 0.3777, 0.4112, 0.02379, 0.3899, 0.004999, 0.3604, 0.02379, 0.3633, 0.05913, 0.4034, 0.02379, 0.3633, 0.05913, 0.3498, 0.05913, 0.4034, 0.07843, 0.3506, 0.07843, 0.4026, 0.07843, 0.4026, 0.124, 0.3664, 0.124, 0.3868, 0.2019, 0.3803, 0.124, 0.3664, 0.2019, 0.3729, 0.7667, 0.2256, 0.8389, 0.1866, 0.7667, 0.155, 0.7136, 0.1072, 0.7797, 0.1312, 0.7136, 0.1312, 0.7136, 0.05436, 0.7797, 0.07841, 0.7136, 0.07841, 0.7797, 0.07841, 0.7136, 0.1072, 0.7136, 0.07841, 0.5183, 0.3514, 0.4784, 0.3257, 0.5055, 0.3159, 0.4784, 0.3257, 0.4669, 0.3698, 0.4603, 0.3514, 0.4151, 0.326, 0.3755, 0.3522, 0.3878, 0.3166, 0.3755, 0.3522, 0.4151, 0.326, 0.4271, 0.3701, 0.4672, 0.4244, 0.4271, 0.3701, 0.4669, 0.3698, 0.4669, 0.3698, 0.4335, 0.3516, 0.4603, 0.3514, 0.4603, 0.3514, 0.4393, 0.3207, 0.4541, 0.3206, 0.4539, 0.2917, 0.4393, 0.3207, 0.4392, 0.2918, 0.6286, 0.116, 0.6639, 0.1771, 0.6286, 0.1567, 0.6639, 0.1771, 0.6992, 0.116, 0.6992, 0.1567, 0.6992, 0.116, 0.6286, 0.116, 0.6639, 0.09558, 0.4958, 0.2141, 0.4768, 0.2471, 0.4768, 0.2251, 0.4768, 0.2471, 0.5148, 0.2471, 0.4958, 0.2581, 0.5148, 0.2471, 0.4768, 0.2471, 0.5148, 0.2251, 0.6639, 0.09558, 0.6286, 0.1567, 0.6286, 0.116, 0.6286, 0.1567, 0.6992, 0.1567, 0.6639, 0.1771, 0.6992, 0.1567, 0.6639, 0.09558, 0.6992, 0.116, 0.4768, 0.2251, 0.4958, 0.2581, 0.4768, 0.2471, 0.4958, 0.2581, 0.4768, 0.2251, 0.5148, 0.2471, 0.5148, 0.2471, 0.4768, 0.2251, 0.5148, 0.2251, 0.5512, 0.168, 0.5673, 0.2087, 0.5512, 0.2087, 0.5512, 0.168, 0.5673, 0.1273, 0.5673, 0.168, 0.5512, 0.1273, 0.5673, 0.08652, 0.5673, 0.1273, 0.5512, 0.08652, 0.5673, 0.04578, 0.5673, 0.08652, 0.5512, 0.005038, 0.5673, 0.04578, 0.5512, 0.04578, 0.5512, 0.2495, 0.5673, 0.2087, 0.5673, 0.2495, 0.1472, 0.1957, 0.1808, 0.1737, 0.1808, 0.1957, 0.1472, 0.2177, 0.1808, 0.1957, 0.1808, 0.2177, 0.1472, 0.2177, 0.1808, 0.2396, 0.1472, 0.2396, 0.1472, 0.2616, 0.1808, 0.2396, 0.1808, 0.2616, 0.1472, 0.2836, 0.1808, 0.2616, 0.1808, 0.2836, 0.1472, 0.1517, 0.1808, 0.1737, 0.1472, 0.1737, 0.2785, 0.5144, 0.254, 0.4325, 0.254, 0.5144, 0.2785, 0.5414, 0.254, 0.5144, 0.254, 0.5414, 0.254, 0.5804, 0.2785, 0.5414, 0.254, 0.5414, 0.995, 0.1053, 0.9705, 0.1237, 0.9705, 0.1053, 0.995, 0.1053, 0.9705, 0.0722, 0.995, 0.0722, 0.995, 0.0722, 0.9705, 0.05397, 0.995, 0.05397, 0.4048, 0.5368, 0.3814, 0.6264, 0.3814, 0.5368, 0.3342, 0.5001, 0.3576, 0.5501, 0.3342, 0.5501, 0.3342, 0.4667, 0.3576, 0.5001, 0.3342, 0.5001, 0.3342, 0.4467, 0.3576, 0.4667, 0.3342, 0.4667, 0.9588, 0.06792, 0.9353, 0.05383, 0.9588, 0.05383, 0.9588, 0.09706, 0.9353, 0.06792, 0.9588, 0.06792, 0.3494, 0.6139, 0.3147, 0.5909, 0.3585, 0.6297, 0.3585, 0.6297, 0.3147, 0.5909, 0.2339, 0.6297, 0.2339, 0.6297, 0.3147, 0.5909, 0.2338, 0.6041, 0.3147, 0.5909, 0.3659, 0.5852, 0.3269, 0.5669, 0.3269, 0.5669, 0.3659, 0.5852, 0.3659, 0.5669, 0.9492, 0.1768, 0.9007, 0.142, 0.8995, 0.1713, 0.9007, 0.142, 0.9812, 0.1578, 0.9903, 0.142, 0.9812, 0.1578, 0.9757, 0.1972, 0.9957, 0.1831, 0.9957, 0.1831, 0.9757, 0.1972, 0.9957, 0.1972, 0.9757, 0.1972, 0.9812, 0.1578, 0.9492, 0.1768, 0.9588, 0.1153, 0.9353, 0.09706, 0.9588, 0.09706, 0.2338, 0.6041, 0.3147, 0.5909, 0.2338, 0.6297, 0.2338, 0.6297, 0.3147, 0.5909, 0.3585, 0.6297, 0.3147, 0.5909, 0.3494, 0.6139, 0.3585, 0.6297, 0.3494, 0.6139, 0.3147, 0.5909, 0.3659, 0.5852, 0.3659, 0.5852, 0.3269, 0.5669, 0.3659, 0.5669, 0.3189, 0.5509, 0.2944, 0.4262, 0.3189, 0.4262, 0.9903, 0.142, 0.9812, 0.1578, 0.9007, 0.142, 0.9007, 0.142, 0.9492, 0.1768, 0.8995, 0.1713, 0.9492, 0.1768, 0.9812, 0.1578, 0.9757, 0.1972, 0.9757, 0.1972, 0.9957, 0.1831, 0.9957, 0.1972, 0.9812, 0.1578, 0.9957, 0.1831, 0.9757, 0.1972, 0.3917, 0.6431, 0.2333, 0.7137, 0.2333, 0.6431, 0.9957, 0.1972, 0.9757, 0.1972, 0.9957, 0.1831, 0.9957, 0.1831, 0.9757, 0.1972, 0.9812, 0.1578, 0.9812, 0.1578, 0.9007, 0.142, 0.9903, 0.142, 0.9007, 0.142, 0.9492, 0.1768, 0.8995, 0.1713, 0.9492, 0.1768, 0.9812, 0.1578, 0.9757, 0.1972, 0.9492, 0.1768, 0.9007, 0.142, 0.8995, 0.1713, 0.9007, 0.142, 0.9812, 0.1578, 0.9903, 0.142, 0.9812, 0.1578, 0.9757, 0.1972, 0.9957, 0.1831, 0.9957, 0.1831, 0.9757, 0.1972, 0.9957, 0.1972, 0.9757, 0.1972, 0.9812, 0.1578, 0.9492, 0.1768, 0.4048, 0.5368, 0.3814, 0.6264, 0.3814, 0.5368, 0.2151, 0.4846, 0.2212, 0.4293, 0.2025, 0.4437, 0.1298, 0.4598, 0.1679, 0.4837, 0.1679, 0.4598, 0.1236, 0.4837, 0.1298, 0.4598, 0.1236, 0.4658, 0.2212, 0.4293, 0.2151, 0.4846, 0.2025, 0.4437, 0.1298, 0.4598, 0.1679, 0.4837, 0.1236, 0.4837, 0.1236, 0.4837, 0.1236, 0.4658, 0.1298, 0.4598, 0.529, 0.4072, 0.5296, 0.3958, 0.5341, 0.3984, 0.5355, 0.4843, 0.4974, 0.4442, 0.5355, 0.4442, 0.4974, 0.4442, 0.4888, 0.4843, 0.4888, 0.4442, 0.4888, 0.4442, 0.4709, 0.4843, 0.4709, 0.4442, 0.5296, 0.3958, 0.5245, 0.4046, 0.5092, 0.3958, 0.6334, 0.2296, 0.5891, 0.1894, 0.6334, 0.1894, 0.06537, 0.4674, 0.03696, 0.4857, 0.0372, 0.4673, 0.1037, 0.4365, 0.1234, 0.4068, 0.127, 0.43, 0.0372, 0.4673, 0.01685, 0.4382, 0.04051, 0.4444, 0.1718, 0.4365, 0.152, 0.4068, 0.1834, 0.4159, 0.2389, 0.547, 0.005005, 0.5613, 0.005005, 0.547, 0.2389, 0.5613, 0.005005, 0.5757, 0.005005, 0.5613, 0.2212, 0.4293, 0.2347, 0.4168, 0.2387, 0.4297, 0.005005, 0.5757, 0.2389, 0.59, 0.005005, 0.59, 0.0372, 0.4673, 0.06204, 0.4443, 0.06537, 0.4674, 0.2389, 0.504, 0.005005, 0.5183, 0.005005, 0.504, 0.5245, 0.3817, 0.5143, 0.387, 0.5143, 0.3817, 0.06537, 0.4674, 0.08574, 0.4382, 0.09693, 0.4594, 0.2389, 0.5183, 0.005005, 0.5327, 0.005005, 0.5183, 0.127, 0.43, 0.152, 0.4068, 0.1484, 0.43, 0.2389, 0.5327, 0.005005, 0.547, 0.005005, 0.5327, 0.5313, 0.06813, 0.4458, 0.08919, 0.4455, 0.06813, 0.5316, 0.08636, 0.4469, 0.1102, 0.4458, 0.08919, 0.4469, 0.1102, 0.534, 0.1227, 0.4486, 0.1312, 0.534, 0.01352, 0.4469, 0.02603, 0.4486, 0.005038, 0.343, 0.2444, 0.3588, 0.2353, 0.3746, 0.2627, 0.5325, 0.03169, 0.4458, 0.04707, 0.4469, 0.02603, 0.5316, 0.0499, 0.4455, 0.06813, 0.4458, 0.04707, 0.6142, 0.1631, 0.6032, 0.005038, 0.6142, 0.005038, 0.6032, 0.1631, 0.5922, 0.005038, 0.6032, 0.005038, 0.6032, 0.1631, 0.5977, 0.1726, 0.5922, 0.1631, 0.5922, 0.1631, 0.5812, 0.005038, 0.5922, 0.005038, 0.3815, 0.466, 0.4029, 0.5201, 0.3815, 0.5087, 0.4029, 0.4546, 0.4243, 0.5201, 0.4029, 0.5201, 0.4243, 0.4546, 0.4458, 0.5087, 0.4243, 0.5201, 0.4937, 0.5283, 0.4651, 0.5232, 0.4938, 0.5076, 0.4937, 0.5283, 0.5223, 0.5076, 0.5224, 0.5282, 0.5224, 0.5282, 0.551, 0.5231, 0.5511, 0.5366, 0.0372, 0.4673, 0.005005, 0.4779, 0.005636, 0.4593, 0.2212, 0.4293, 0.2387, 0.4297, 0.2347, 0.4168, 0.06537, 0.4674, 0.09754, 0.4779, 0.06564, 0.4857, 0.2387, 0.486, 0.2387, 0.4297, 0.2212, 0.4293, 0.2387, 0.486, 0.2212, 0.4293, 0.2387, 0.4297, 0.465, 0.5929, 0.4937, 0.5283, 0.4938, 0.6082, 0.4938, 0.6082, 0.5224, 0.5282, 0.5223, 0.6082, 0.5511, 0.5929, 0.5224, 0.5282, 0.5511, 0.5366, 0.2871, 0.3765, 0.2782, 0.3673, 0.2906, 0.3745, 0.2782, 0.3714, 0.2658, 0.3745, 0.2782, 0.3673, 0.2694, 0.3867, 0.2658, 0.3745, 0.2694, 0.3765, 0.2782, 0.3918, 0.2658, 0.3888, 0.2694, 0.3867, 0.2871, 0.3867, 0.2782, 0.396, 0.2782, 0.3918, 0.2871, 0.3867, 0.2906, 0.3745, 0.2906, 0.3888, 0.5047, 0.3984, 0.5143, 0.4046, 0.5098, 0.4072, 0.5098, 0.3844, 0.5092, 0.3958, 0.5047, 0.3932, 0.5341, 0.3932, 0.5245, 0.387, 0.529, 0.3844, 0.5143, 0.4098, 0.5245, 0.4046, 0.5245, 0.4098, 0.6703, 0.6596, 0.567, 0.6253, 0.6822, 0.6253, 0.8901, 0.4675, 0.995, 0.6018, 0.995, 0.42, 0.1943, 0.606, 0.2164, 0.6348, 0.2164, 0.8167, 0.8901, 0.9474, 0.995, 0.8131, 0.8901, 0.8131, 0.1942, 0.8319, 0.2163, 0.8607, 0.2163, 0.995, 0.005005, 0.8607, 0.0271, 0.8319, 0.005005, 0.995, 0.1942, 0.8319, 0.005005, 0.995, 0.0271, 0.8319, 0.005038, 0.6348, 0.02713, 0.606, 0.005038, 0.8167, 0.1943, 0.606, 0.005038, 0.8167, 0.02713, 0.606, 0.8901, 0.6018, 0.995, 0.8131, 0.995, 0.6018, 0.6703, 0.4239, 0.567, 0.4582, 0.5551, 0.4239, 0.6822, 0.6253, 0.567, 0.4582, 0.6822, 0.4582, 0.1795, 0.3533, 0.149, 0.299, 0.1795, 0.299, 0.5315, 0.2901, 0.4867, 0.2751, 0.5218, 0.275, 0.149, 0.3533, 0.1795, 0.299, 0.1795, 0.3533, 0.4467, 0.1679, 0.4451, 0.2151, 0.4275, 0.2187, 0.1953, 0.1831, 0.2258, 0.1511, 0.2258, 0.1831, 0.4796, 0.1688, 0.4467, 0.1679, 0.4728, 0.1493, 0.4527, 0.2398, 0.4275, 0.2187, 0.4451, 0.2151, 0.1953, 0.1831, 0.2258, 0.1511, 0.2258, 0.1831, 0.2258, 0.243, 0.1953, 0.2109, 0.2258, 0.2109, 0.1953, 0.2109, 0.2258, 0.1831, 0.2258, 0.2109, 0.4772, 0.2904, 0.4663, 0.2593, 0.4867, 0.2751, 0.4505, 0.2727, 0.4527, 0.2398, 0.4663, 0.2593, 0.5315, 0.1472, 0.5027, 0.1632, 0.4998, 0.1427, 0.5027, 0.1632, 0.4728, 0.1493, 0.4998, 0.1427, 0.2258, 0.243, 0.1953, 0.2109, 0.2258, 0.2109, 0.1953, 0.2109, 0.2258, 0.1831, 0.2258, 0.2109, 0.3189, 0.2891, 0.3427, 0.2891, 0.3189, 0.3447, 0.802, 0.7827, 0.7331, 0.6415, 0.802, 0.6415, 0.8241, 0.5824, 0.858, 0.4584, 0.858, 0.5584, 0.7533, 0.4412, 0.8241, 0.5824, 0.7931, 0.4215, 0.802, 0.7827, 0.7331, 0.8535, 0.7331, 0.7827, 0.7533, 0.4412, 0.8241, 0.5824, 0.7533, 0.5824, 0.7331, 0.6415, 0.802, 0.5971, 0.802, 0.6415, 0.7331, 0.9951, 0.802, 0.895, 0.802, 0.9951, 0.8241, 0.5824, 0.858, 0.4584, 0.7931, 0.4215, 0.802, 0.8535, 0.7331, 0.895, 0.7331, 0.8535, 0.802, 0.6415, 0.7331, 0.7827, 0.7331, 0.6415, 0.8241, 0.5824, 0.858, 0.4584, 0.7931, 0.4215, 0.7533, 0.4412, 0.8241, 0.5824, 0.7533, 0.5824, 0.802, 0.8535, 0.7331, 0.7827, 0.802, 0.7827, 0.8241, 0.5824, 0.7533, 0.4412, 0.7533, 0.5824, 0.7331, 0.5971, 0.802, 0.6415, 0.7331, 0.6415, 0.7331, 0.895, 0.802, 0.9951, 0.7331, 0.9951, 0.858, 0.4584, 0.8241, 0.5824, 0.7931, 0.4215, 0.802, 0.895, 0.7331, 0.8535, 0.802, 0.8535, 0.3229, 0.2376, 0.2661, 0.2673, 0.3229, 0.2673, 0.2661, 0.2673, 0.3229, 0.2376, 0.3229, 0.2673, 0.4151, 0.2408, 0.3964, 0.2111, 0.4151, 0.2111, 0.3964, 0.2993, 0.4151, 0.2408, 0.4151, 0.2993, 0.3229, 0.2376, 0.2661, 0.2673, 0.3229, 0.2673, 0.2661, 0.2673, 0.3229, 0.2376, 0.3229, 0.2673, 0.4151, 0.2408, 0.3964, 0.2111, 0.4151, 0.2111, 0.3964, 0.2993, 0.4151, 0.2408, 0.4151, 0.2993, 0.3229, 0.2376, 0.2661, 0.2673, 0.3229, 0.2673, 0.2661, 0.2673, 0.3229, 0.2376, 0.3229, 0.2673, 0.4151, 0.2408, 0.3964, 0.2111, 0.4151, 0.2111, 0.3964, 0.2993, 0.4151, 0.2408, 0.4151, 0.2993, 0.3229, 0.2376, 0.2661, 0.2673, 0.3229, 0.2673, 0.2661, 0.2673, 0.3229, 0.2376, 0.3229, 0.2673, 0.3964, 0.2408, 0.4151, 0.2111, 0.3964, 0.2111, 0.4151, 0.2993, 0.3964, 0.2408, 0.3964, 0.2993, 0.3229, 0.2376, 0.2661, 0.2673, 0.3229, 0.2673, 0.2661, 0.2673, 0.3229, 0.2376, 0.3229, 0.2673, 0.4151, 0.2408, 0.3964, 0.2111, 0.4151, 0.2111, 0.3964, 0.2993, 0.4151, 0.2408, 0.4151, 0.2993, 0.2136, 0.1238, 0.1588, 0.005038, 0.2136, 0.005038, 0.2136, 0.005038, 0.2256, 0.1238, 0.2136, 0.1238, 0.1588, 0.1238, 0.1469, 0.005038, 0.1588, 0.005038, 0.2136, 0.1238, 0.1588, 0.1358, 0.1588, 0.1238, 0.1588, 0.005038, 0.2136, 0.1238, 0.2136, 0.005038, 0.2256, 0.1238, 0.2136, 0.005038, 0.2136, 0.1238, 0.1469, 0.005038, 0.1588, 0.1238, 0.1588, 0.005038, 0.1588, 0.1358, 0.2136, 0.1238, 0.1588, 0.1238, 0.005005, 0.3332, 0.131, 0.2238, 0.131, 0.3332, 0.005005, 0.2238, 0.131, 0.1144, 0.131, 0.2238, 0.005005, 0.1144, 0.131, 0.005005, 0.131, 0.1144, 0.005005, 0.3332, 0.131, 0.2238, 0.131, 0.3332, 0.2412, 0.05974, 0.3359, 0.005038, 0.4307, 0.05974, 0.005005, 0.2238, 0.131, 0.1144, 0.131, 0.2238, 0.005005, 0.1144, 0.131, 0.005005, 0.131, 0.1144, 0.3359, 0.005038, 0.4307, 0.05974, 0.4307, 0.1692, 0.408, 0.6764, 0.445, 0.9949, 0.4437, 0.6569, 0.445, 0.9949, 0.408, 0.6764, 0.4437, 0.6569, 0.3919, 0.87, 0.2328, 0.8293, 0.3919, 0.8293, 0.5221, 0.995, 0.6813, 0.6764, 0.6813, 0.995, 0.6813, 0.6764, 0.5221, 0.995, 0.5221, 0.6764, 0.5064, 0.9572, 0.4437, 0.6569, 0.5064, 0.6374, 0.4437, 0.6569, 0.5064, 0.9572, 0.5064, 0.6374, 0.3919, 0.7791, 0.2328, 0.7286, 0.3919, 0.7286, 0.5064, 0.6374, 0.4437, 0.6569, 0.4635, 0.6107, 0.2328, 0.8293, 0.3919, 0.7791, 0.3919, 0.8293, 0.4437, 0.6569, 0.5064, 0.6374, 0.4635, 0.6107, 0.392, 0.9228, 0.2328, 0.8871, 0.392, 0.8871, 0.2328, 0.9228, 0.392, 0.995, 0.2328, 0.995, 0.1949, 0.2885, 0.2482, 0.3177, 0.1949, 0.3177, 0.1949, 0.2885, 0.2482, 0.257, 0.2482, 0.2885, 0.1949, 0.2885, 0.2482, 0.257, 0.2482, 0.2885, 0.2482, 0.3177, 0.1949, 0.3492, 0.1949, 0.3177, 0.1949, 0.2885, 0.2482, 0.3177, 0.1949, 0.3177, 0.2482, 0.2885, 0.2797, 0.3177, 0.2482, 0.3177, 0.2482, 0.3177, 0.1949, 0.3492, 0.1949, 0.3177, 0.2482, 0.2885, 0.2797, 0.3177, 0.2482, 0.3177, 0.1949, 0.2885, 0.2482, 0.257, 0.2482, 0.2885, 0.1949, 0.2885, 0.2482, 0.3177, 0.1949, 0.3177, 0.2482, 0.3177, 0.1949, 0.3492, 0.1949, 0.3177, 0.2482, 0.2885, 0.2797, 0.3177, 0.2482, 0.3177, 0.8175, 0.995, 0.8744, 0.8617, 0.8744, 0.995, 0.8175, 0.8617, 0.8744, 0.7283, 0.8744, 0.8617, 0.8175, 0.7283, 0.8744, 0.595, 0.8744, 0.7283, 0.8175, 0.995, 0.8744, 0.8617, 0.8744, 0.995, 0.7641, 0.2579, 0.8796, 0.1913, 0.995, 0.2579, 0.8175, 0.8617, 0.8744, 0.7283, 0.8744, 0.8617, 0.8175, 0.7283, 0.8744, 0.595, 0.8744, 0.7283, 0.7641, 0.3913, 0.7641, 0.2579, 0.995, 0.2579, 0.8364, 0.007995, 0.8089, 0.005038, 0.8364, 0.005038, 0.9222, 0.04902, 0.8364, 0.007995, 0.9222, 0.007995, 0.9497, 0.005038, 0.9222, 0.007995, 0.9222, 0.005038, 0.9222, 0.1277, 0.8364, 0.09426, 0.9222, 0.09426, 0.9222, 0.007995, 0.8364, 0.005038, 0.9222, 0.005038, 0.7636, 0.03847, 0.8089, 0.005038, 0.8089, 0.03847, 0.9222, 0.09426, 0.8364, 0.04902, 0.9222, 0.04902, 0.995, 0.005039, 0.9497, 0.03847, 0.9497, 0.005038, 0.5578, 0.3467, 0.5489, 0.3365, 0.5578, 0.3365, 0.7337, 0.01214, 0.7438, 0.03519, 0.7214, 0.03638, 0.7337, 0.01214, 0.7438, 0.03518, 0.7438, 0.01214, 0.5489, 0.3365, 0.5578, 0.3093, 0.5578, 0.3365, 0.5578, 0.3467, 0.5489, 0.3365, 0.5578, 0.3365, 0.7337, 0.01214, 0.7438, 0.03519, 0.7214, 0.03638, 0.7337, 0.01214, 0.7438, 0.03519, 0.7438, 0.01214, 0.5489, 0.3365, 0.5578, 0.3093, 0.5578, 0.3365, 0.5578, 0.3467, 0.5489, 0.3365, 0.5578, 0.3365, 0.7337, 0.01214, 0.7438, 0.03519, 0.7214, 0.03638, 0.7337, 0.01214, 0.7438, 0.03519, 0.7438, 0.01214, 0.5489, 0.3365, 0.5578, 0.3093, 0.5578, 0.3365, 0.2151, 0.4846, 0.2387, 0.486, 0.2212, 0.4293, 0.1298, 0.4598, 0.1236, 0.4837, 0.1679, 0.4837, 0.2212, 0.4293, 0.2387, 0.486, 0.2151, 0.4846, 0.1298, 0.4598, 0.1679, 0.4598, 0.1679, 0.4837, 0.529, 0.4072, 0.5245, 0.4046, 0.5296, 0.3958, 0.5355, 0.4843, 0.4974, 0.4843, 0.4974, 0.4442, 0.4974, 0.4442, 0.4974, 0.4843, 0.4888, 0.4843, 0.4888, 0.4442, 0.4888, 0.4843, 0.4709, 0.4843, 0.5245, 0.4046, 0.5143, 0.4046, 0.5092, 0.3958, 0.5092, 0.3958, 0.5143, 0.387, 0.5245, 0.387, 0.5245, 0.387, 0.5296, 0.3958, 0.5092, 0.3958, 0.6334, 0.2296, 0.5891, 0.2296, 0.5891, 0.1894, 0.06537, 0.4674, 0.06564, 0.4857, 0.03696, 0.4857, 0.1037, 0.4365, 0.09204, 0.4159, 0.1234, 0.4068, 0.0372, 0.4673, 0.005636, 0.4593, 0.01685, 0.4382, 0.1718, 0.4365, 0.1484, 0.43, 0.152, 0.4068, 0.2389, 0.547, 0.2389, 0.5613, 0.005005, 0.5613, 0.2389, 0.5613, 0.2389, 0.5757, 0.005005, 0.5757, 0.005005, 0.5757, 0.2389, 0.5757, 0.2389, 0.59, 0.0372, 0.4673, 0.04051, 0.4444, 0.06204, 0.4443, 0.2389, 0.504, 0.2389, 0.5183, 0.005005, 0.5183, 0.5245, 0.3817, 0.5245, 0.387, 0.5143, 0.387, 0.06537, 0.4674, 0.06204, 0.4443, 0.08574, 0.4382, 0.2389, 0.5183, 0.2389, 0.5327, 0.005005, 0.5327, 0.127, 0.43, 0.1234, 0.4068, 0.152, 0.4068, 0.2389, 0.5327, 0.2389, 0.547, 0.005005, 0.547, 0.5313, 0.06813, 0.5316, 0.08636, 0.4458, 0.08919, 0.5316, 0.08636, 0.5325, 0.1046, 0.4469, 0.1102, 0.4469, 0.1102, 0.5325, 0.1046, 0.534, 0.1227, 0.534, 0.01352, 0.5325, 0.03169, 0.4469, 0.02603, 0.3588, 0.2353, 0.3746, 0.2444, 0.3746, 0.2627, 0.3746, 0.2627, 0.3588, 0.2718, 0.343, 0.2627, 0.343, 0.2627, 0.343, 0.2444, 0.3746, 0.2627, 0.5325, 0.03169, 0.5316, 0.0499, 0.4458, 0.04707, 0.5316, 0.0499, 0.5313, 0.06813, 0.4455, 0.06813, 0.6142, 0.1631, 0.6032, 0.1631, 0.6032, 0.005038, 0.6032, 0.1631, 0.5922, 0.1631, 0.5922, 0.005038, 0.5922, 0.1631, 0.5812, 0.1631, 0.5812, 0.005038, 0.3815, 0.466, 0.4029, 0.4546, 0.4029, 0.5201, 0.4029, 0.4546, 0.4243, 0.4546, 0.4243, 0.5201, 0.4243, 0.4546, 0.4458, 0.466, 0.4458, 0.5087, 0.4937, 0.5283, 0.465, 0.5366, 0.4651, 0.5232, 0.4937, 0.5283, 0.4938, 0.5076, 0.5223, 0.5076, 0.5224, 0.5282, 0.5223, 0.5076, 0.551, 0.5231, 0.0372, 0.4673, 0.03696, 0.4857, 0.005005, 0.4779, 0.06537, 0.4674, 0.09693, 0.4594, 0.09754, 0.4779, 0.465, 0.5929, 0.465, 0.5366, 0.4937, 0.5283, 0.4938, 0.6082, 0.4937, 0.5283, 0.5224, 0.5282, 0.5511, 0.5929, 0.5223, 0.6082, 0.5224, 0.5282, 0.2871, 0.3765, 0.2782, 0.3714, 0.2782, 0.3673, 0.2782, 0.3714, 0.2694, 0.3765, 0.2658, 0.3745, 0.2694, 0.3867, 0.2658, 0.3888, 0.2658, 0.3745, 0.2782, 0.3918, 0.2782, 0.396, 0.2658, 0.3888, 0.2871, 0.3867, 0.2906, 0.3888, 0.2782, 0.396, 0.2871, 0.3867, 0.2871, 0.3765, 0.2906, 0.3745, 0.5047, 0.3984, 0.5092, 0.3958, 0.5143, 0.4046, 0.5098, 0.3844, 0.5143, 0.387, 0.5092, 0.3958, 0.5341, 0.3932, 0.5296, 0.3958, 0.5245, 0.387, 0.5143, 0.4098, 0.5143, 0.4046, 0.5245, 0.4046, 0.6703, 0.6596, 0.5551, 0.6596, 0.567, 0.6253, 0.8901, 0.4675, 0.8901, 0.6018, 0.995, 0.6018, 0.8901, 0.9474, 0.995, 0.995, 0.995, 0.8131, 0.1942, 0.8319, 0.2163, 0.995, 0.005005, 0.995, 0.1943, 0.606, 0.2164, 0.8167, 0.005038, 0.8167, 0.8901, 0.6018, 0.8901, 0.8131, 0.995, 0.8131, 0.6703, 0.4239, 0.6822, 0.4582, 0.567, 0.4582, 0.6822, 0.6253, 0.567, 0.6253, 0.567, 0.4582, 0.1795, 0.3533, 0.149, 0.3533, 0.149, 0.299, 0.5315, 0.2901, 0.4772, 0.2904, 0.4867, 0.2751, 0.149, 0.3533, 0.149, 0.299, 0.1795, 0.299, 0.4467, 0.1679, 0.4575, 0.1823, 0.4451, 0.2151, 0.1953, 0.1831, 0.1953, 0.1511, 0.2258, 0.1511, 0.4796, 0.1688, 0.4575, 0.1823, 0.4467, 0.1679, 0.4527, 0.2398, 0.4346, 0.2499, 0.4275, 0.2187, 0.1953, 0.1831, 0.1953, 0.1511, 0.2258, 0.1511, 0.2258, 0.243, 0.1953, 0.243, 0.1953, 0.2109, 0.1953, 0.2109, 0.1953, 0.1831, 0.2258, 0.1831, 0.4772, 0.2904, 0.4505, 0.2727, 0.4663, 0.2593, 0.4505, 0.2727, 0.4346, 0.2499, 0.4527, 0.2398, 0.5315, 0.1472, 0.5285, 0.1649, 0.5027, 0.1632, 0.5027, 0.1632, 0.4796, 0.1688, 0.4728, 0.1493, 0.2258, 0.243, 0.1953, 0.243, 0.1953, 0.2109, 0.1953, 0.2109, 0.1953, 0.1831, 0.2258, 0.1831, 0.3427, 0.2891, 0.3664, 0.2993, 0.3664, 0.3344, 0.3664, 0.3344, 0.3427, 0.3447, 0.3427, 0.2891, 0.3427, 0.3447, 0.3189, 0.3447, 0.3427, 0.2891, 0.3189, 0.3447, 0.2952, 0.3344, 0.2952, 0.2993, 0.2952, 0.2993, 0.3189, 0.2891, 0.3189, 0.3447, 0.802, 0.7827, 0.7331, 0.7827, 0.7331, 0.6415, 0.8241, 0.5824, 0.7931, 0.4215, 0.858, 0.4584, 0.7533, 0.4412, 0.7533, 0.5824, 0.8241, 0.5824, 0.802, 0.7827, 0.802, 0.8535, 0.7331, 0.8535, 0.7533, 0.4412, 0.7931, 0.4215, 0.8241, 0.5824, 0.7331, 0.6415, 0.7331, 0.5971, 0.802, 0.5971, 0.7331, 0.9951, 0.7331, 0.895, 0.802, 0.895, 0.8241, 0.5824, 0.858, 0.5584, 0.858, 0.4584, 0.802, 0.8535, 0.802, 0.895, 0.7331, 0.895, 0.802, 0.6415, 0.802, 0.7827, 0.7331, 0.7827, 0.8241, 0.5824, 0.858, 0.5584, 0.858, 0.4584, 0.7533, 0.4412, 0.7931, 0.4215, 0.8241, 0.5824, 0.802, 0.8535, 0.7331, 0.8535, 0.7331, 0.7827, 0.8241, 0.5824, 0.7931, 0.4215, 0.7533, 0.4412, 0.7331, 0.5971, 0.802, 0.5971, 0.802, 0.6415, 0.7331, 0.895, 0.802, 0.895, 0.802, 0.9951, 0.858, 0.4584, 0.858, 0.5584, 0.8241, 0.5824, 0.802, 0.895, 0.7331, 0.895, 0.7331, 0.8535, 0.3229, 0.2376, 0.2661, 0.2232, 0.2661, 0.2673, 0.2661, 0.2673, 0.2661, 0.2232, 0.3229, 0.2376, 0.4151, 0.2408, 0.3964, 0.2408, 0.3964, 0.2111, 0.3964, 0.2993, 0.3964, 0.2408, 0.4151, 0.2408, 0.3229, 0.2376, 0.2661, 0.2232, 0.2661, 0.2673, 0.2661, 0.2673, 0.2661, 0.2232, 0.3229, 0.2376, 0.4151, 0.2408, 0.3964, 0.2408, 0.3964, 0.2111, 0.3964, 0.2993, 0.3964, 0.2408, 0.4151, 0.2408, 0.3229, 0.2376, 0.2661, 0.2232, 0.2661, 0.2673, 0.2661, 0.2673, 0.2661, 0.2232, 0.3229, 0.2376, 0.4151, 0.2408, 0.3964, 0.2408, 0.3964, 0.2111, 0.3964, 0.2993, 0.3964, 0.2408, 0.4151, 0.2408, 0.3229, 0.2376, 0.2661, 0.2232, 0.2661, 0.2673, 0.2661, 0.2673, 0.2661, 0.2232, 0.3229, 0.2376, 0.3964, 0.2408, 0.4151, 0.2408, 0.4151, 0.2111, 0.4151, 0.2993, 0.4151, 0.2408, 0.3964, 0.2408, 0.3229, 0.2376, 0.2661, 0.2232, 0.2661, 0.2673, 0.2661, 0.2673, 0.2661, 0.2232, 0.3229, 0.2376, 0.4151, 0.2408, 0.3964, 0.2408, 0.3964, 0.2111, 0.3964, 0.2993, 0.3964, 0.2408, 0.4151, 0.2408, 0.2136, 0.1238, 0.1588, 0.1238, 0.1588, 0.005038, 0.2136, 0.005038, 0.2256, 0.005038, 0.2256, 0.1238, 0.1588, 0.1238, 0.1469, 0.1238, 0.1469, 0.005038, 0.2136, 0.1238, 0.2136, 0.1358, 0.1588, 0.1358, 0.1588, 0.005038, 0.1588, 0.1238, 0.2136, 0.1238, 0.2256, 0.1238, 0.2256, 0.005038, 0.2136, 0.005038, 0.1469, 0.005038, 0.1469, 0.1238, 0.1588, 0.1238, 0.1588, 0.1358, 0.2136, 0.1358, 0.2136, 0.1238, 0.005005, 0.3332, 0.005005, 0.2238, 0.131, 0.2238, 0.005005, 0.2238, 0.005005, 0.1144, 0.131, 0.1144, 0.005005, 0.1144, 0.005005, 0.005005, 0.131, 0.005005, 0.005005, 0.3332, 0.005005, 0.2238, 0.131, 0.2238, 0.4307, 0.05974, 0.4307, 0.1692, 0.3359, 0.2239, 0.3359, 0.2239, 0.2412, 0.1692, 0.4307, 0.05974, 0.2412, 0.1692, 0.2412, 0.05974, 0.4307, 0.05974, 0.005005, 0.2238, 0.005005, 0.1144, 0.131, 0.1144, 0.005005, 0.1144, 0.005005, 0.005005, 0.131, 0.005005, 0.4307, 0.1692, 0.3359, 0.2239, 0.3359, 0.005038, 0.3359, 0.2239, 0.2412, 0.1692, 0.3359, 0.005038, 0.2412, 0.1692, 0.2412, 0.05974, 0.3359, 0.005038, 0.408, 0.6764, 0.4092, 0.995, 0.445, 0.9949, 0.445, 0.9949, 0.4092, 0.995, 0.408, 0.6764, 0.3919, 0.87, 0.2328, 0.87, 0.2328, 0.8293, 0.5221, 0.995, 0.5221, 0.6764, 0.6813, 0.6764, 0.6813, 0.6764, 0.6813, 0.995, 0.5221, 0.995, 0.5064, 0.9572, 0.445, 0.9949, 0.4437, 0.6569, 0.4437, 0.6569, 0.445, 0.9949, 0.5064, 0.9572, 0.3919, 0.7791, 0.2328, 0.7791, 0.2328, 0.7286, 0.2328, 0.8293, 0.2328, 0.7791, 0.3919, 0.7791, 0.392, 0.9228, 0.2328, 0.9228, 0.2328, 0.8871, 0.2328, 0.9228, 0.392, 0.9228, 0.392, 0.995, 0.1949, 0.2885, 0.2482, 0.2885, 0.2482, 0.3177, 0.1949, 0.2885, 0.1949, 0.257, 0.2482, 0.257, 0.1949, 0.2885, 0.1949, 0.257, 0.2482, 0.257, 0.2482, 0.3177, 0.2482, 0.3492, 0.1949, 0.3492, 0.1949, 0.2885, 0.2482, 0.2885, 0.2482, 0.3177, 0.2482, 0.2885, 0.2797, 0.2885, 0.2797, 0.3177, 0.2482, 0.3177, 0.2482, 0.3492, 0.1949, 0.3492, 0.2482, 0.2885, 0.2797, 0.2885, 0.2797, 0.3177, 0.1949, 0.2885, 0.1949, 0.257, 0.2482, 0.257, 0.1949, 0.2885, 0.2482, 0.2885, 0.2482, 0.3177, 0.2482, 0.3177, 0.2482, 0.3492, 0.1949, 0.3492, 0.2482, 0.2885, 0.2797, 0.2885, 0.2797, 0.3177, 0.8175, 0.995, 0.8175, 0.8617, 0.8744, 0.8617, 0.8175, 0.8617, 0.8175, 0.7283, 0.8744, 0.7283, 0.8175, 0.7283, 0.8175, 0.595, 0.8744, 0.595, 0.8175, 0.995, 0.8175, 0.8617, 0.8744, 0.8617, 0.995, 0.2579, 0.995, 0.3913, 0.7641, 0.2579, 0.995, 0.3913, 0.8796, 0.4579, 0.7641, 0.2579, 0.8796, 0.4579, 0.7641, 0.3913, 0.7641, 0.2579, 0.8175, 0.8617, 0.8175, 0.7283, 0.8744, 0.7283, 0.8175, 0.7283, 0.8175, 0.595, 0.8744, 0.595, 0.7641, 0.2579, 0.8796, 0.1913, 0.995, 0.2579, 0.995, 0.2579, 0.995, 0.3913, 0.8796, 0.4579, 0.8796, 0.4579, 0.7641, 0.3913, 0.995, 0.2579, 0.8364, 0.007995, 0.8089, 0.03847, 0.8089, 0.005038, 0.9222, 0.04902, 0.8364, 0.04902, 0.8364, 0.007995, 0.9497, 0.005038, 0.9497, 0.03847, 0.9222, 0.007995, 0.9222, 0.1277, 0.8364, 0.1277, 0.8364, 0.09426, 0.9222, 0.007995, 0.8364, 0.007995, 0.8364, 0.005038, 0.7636, 0.03847, 0.7636, 0.005038, 0.8089, 0.005038, 0.9222, 0.09426, 0.8364, 0.09426, 0.8364, 0.04902, 0.995, 0.005039, 0.995, 0.03847, 0.9497, 0.03847, 0.5578, 0.3467, 0.5489, 0.3467, 0.5489, 0.3365, 0.7337, 0.01214, 0.7438, 0.01214, 0.7438, 0.03519, 0.7337, 0.01214, 0.7214, 0.03638, 0.7438, 0.03518, 0.5489, 0.3365, 0.5489, 0.3093, 0.5578, 0.3093, 0.5578, 0.3467, 0.5489, 0.3467, 0.5489, 0.3365, 0.7337, 0.01214, 0.7438, 0.01214, 0.7438, 0.03519, 0.7337, 0.01214, 0.7214, 0.03638, 0.7438, 0.03519, 0.5489, 0.3365, 0.5489, 0.3093, 0.5578, 0.3093, 0.5578, 0.3467, 0.5489, 0.3467, 0.5489, 0.3365, 0.7337, 0.01214, 0.7438, 0.01214, 0.7438, 0.03519, 0.7337, 0.01214, 0.7214, 0.03638, 0.7438, 0.03519, 0.5489, 0.3365, 0.5489, 0.3093, 0.5578, 0.3093])
me_plane_011.materials.append(mat_material)
me_plane_011.use_remesh_preserve_volume = False
me_plane_011.use_remesh_preserve_attributes = False
me_plane_011.use_mirror_vertex_groups = False
me_plane_011.update()
arm_armature_001 = bpy.data.armatures.new('Armature.001')  # bones are not reproduced

# ---- objects
ob_adv_crawler_sniper = bpy.data.objects.new('adv_crawler_sniper', me_plane_011)
ob_armature_001 = bpy.data.objects.new('Armature.001', arm_armature_001)

# ---- transforms, parenting, visibility, modifiers, constraints
ob_adv_crawler_sniper.location = (0.0, 0.0, 0.0)
ob_adv_crawler_sniper.lineart.crease_threshold = 0.0
ob_armature_001.location = (0.0, 0.0, 0.0)
ob_armature_001.rotation_euler = (0.0, -0.0, -1.571)
ob_armature_001.lineart.crease_threshold = 0.0

# ---- collection membership
col_collection.objects.link(ob_adv_crawler_sniper)
col_collection.objects.link(ob_armature_001)

# ---- scene / render settings (as saved in the file)
scene.frame_start = 1; scene.frame_end = 250; scene.frame_set(0)
scene.render.engine = 'BLENDER_EEVEE_NEXT'
scene.cycles.use_denoising = False
scene.cycles.samples = 128
scene.cycles.sampling_pattern = 'TABULATED_SOBOL'
scene.cycles.use_adaptive_sampling = False
scene.cycles.use_light_tree = False
scene.view_settings.view_transform = 'Filmic'
bpy.context.view_layer.update()

# ---- added for rendering (the .blend has no active camera and no usable light): camera, sun
cam_auto = bpy.data.cameras.new('AutoCamera')
cam_auto.lens = 50.0
cam_auto.sensor_width = 36.0
cam_auto.clip_end = 1000.0
ob_auto_camera = bpy.data.objects.new('AutoCamera', cam_auto)
scene.collection.objects.link(ob_auto_camera)
ob_auto_camera.location = (36.4536, -46.4622, 35.9611)
ob_auto_camera.rotation_euler = (1.09748, -7.21219e-08, 0.694738)
scene.camera = ob_auto_camera
light_auto_sun = bpy.data.lights.new('AutoSun', 'SUN')
light_auto_sun.energy = 3.0
light_auto_sun.angle = 0.0523599
ob_auto_sun = bpy.data.objects.new('AutoSun', light_auto_sun)
scene.collection.objects.link(ob_auto_sun)
ob_auto_sun.rotation_euler = (0.872665, 0.174533, 0.523599)
bpy.context.view_layer.update()
